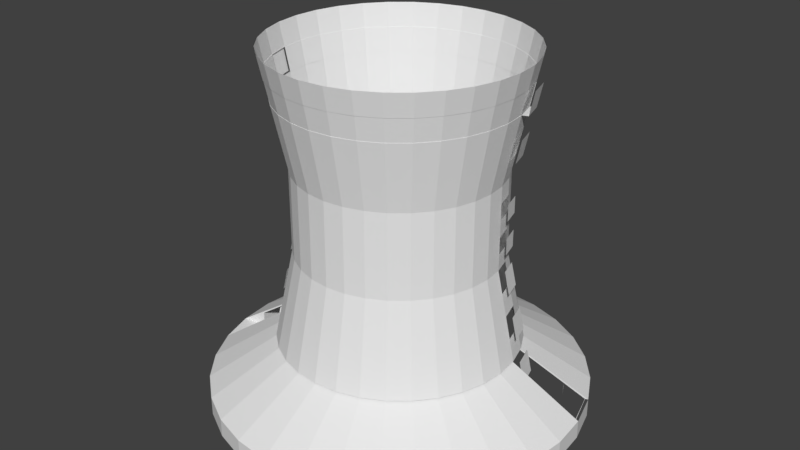 # Source: Reactor_9_skybox.blend  (saved by Blender 2.78.0; exported with 4.5.12 LTS)
import bpy
from mathutils import Matrix  # noqa: F401  (used for matrix-valued properties, if any)

bpy.ops.wm.read_factory_settings(use_empty=True)
scene = bpy.context.scene
scene.name = 'Scene'

# ---- collections
col_collection_1 = bpy.data.collections.new('Collection 1'); scene.collection.children.link(col_collection_1)

# ---- world
world_world = bpy.data.worlds.new('World'); scene.world = world_world
world_world.color = (0.05088, 0.05088, 0.05088)
world_world.use_sun_shadow = False
world_world.sun_shadow_jitter_overblur = 0.0
world_world.cycles.sampling_method = 'MANUAL'

# ---- meshes
me_cylinder = bpy.data.meshes.new('Cylinder')
me_cylinder.from_pydata([(-18.48, -7.654, 3.0), (-19.62, -3.902, 3.0), (3.902, 19.62, 53.0), (-1.514e-06, 20.0, 53.0), (7.654, 18.48, 53.0), (11.11, 16.63, 53.0), (14.14, 14.14, 53.0), (16.63, 11.11, 53.0), (18.48, 7.654, 53.0), (19.62, 3.902, 53.0), (20.0, -4.542e-06, 53.0), (19.62, -3.902, 53.0), (18.48, -7.654, 53.0), (16.63, -11.11, 53.0), (14.14, -14.14, 53.0), (11.11, -16.63, 53.0), (7.654, -18.48, 53.0), (3.902, -19.62, 53.0), (-8.031e-06, -20.0, 53.0), (-3.902, -19.62, 53.0), (-7.654, -18.48, 53.0), (-11.11, -16.63, 53.0), (-14.14, -14.14, 53.0), (-16.63, -11.11, 53.0), (-18.48, -7.654, 53.0), (-19.62, -3.902, 53.0), (-20.0, 1.326e-05, 53.0), (-19.62, 3.902, 53.0), (-18.48, 7.654, 53.0), (-16.63, 11.11, 53.0), (-14.14, 14.14, 53.0), (-11.11, 16.63, 53.0), (-7.654, 18.48, 53.0), (-3.902, 19.62, 53.0), (14.93, 6.185, 21.27), (14.93, 6.185, 34.73), (15.85, 3.153, 34.73), (15.85, 3.153, 21.27), (3.153, -15.85, 21.27), (3.153, -15.85, 34.73), (-6.256e-06, -16.16, 34.73), (-6.123e-06, -16.16, 21.27), (-16.16, 1.078e-05, 21.27), (-16.16, 1.078e-05, 34.73), (-15.85, 3.153, 34.73), (-15.85, 3.153, 21.27), (6.185, 14.93, 21.27), (6.185, 14.93, 34.73), (8.98, 13.44, 34.73), (8.98, 13.44, 21.27), (13.44, -8.98, 21.27), (13.44, -8.98, 34.73), (11.43, -11.43, 34.73), (11.43, -11.43, 21.27), (-11.43, -11.43, 21.27), (-11.43, -11.43, 34.73), (-13.44, -8.98, 34.73), (-13.44, -8.98, 21.27), (-8.98, 13.44, 21.27), (-8.98, 13.44, 34.73), (-6.185, 14.93, 34.73), (-6.185, 14.93, 21.27), (16.16, -3.608e-06, 34.73), (16.16, -3.608e-06, 21.27), (-3.153, -15.85, 34.73), (-3.153, -15.85, 21.27), (-14.93, 6.185, 34.73), (-14.93, 6.185, 21.27), (11.43, 11.43, 34.73), (11.43, 11.43, 21.27), (8.98, -13.44, 34.73), (8.98, -13.44, 21.27), (-14.93, -6.185, 34.73), (-14.93, -6.185, 21.27), (-3.153, 15.85, 34.73), (-3.153, 15.85, 21.27), (15.85, -3.153, 34.73), (15.85, -3.153, 21.27), (-6.185, -14.93, 34.73), (-6.185, -14.93, 21.27), (-13.44, 8.98, 34.73), (-13.44, 8.98, 21.27), (13.44, 8.98, 34.73), (13.44, 8.98, 21.27), (6.185, -14.93, 34.73), (6.185, -14.93, 21.27), (-15.85, -3.153, 34.73), (-15.85, -3.153, 21.27), (-8.56e-07, 16.16, 21.27), (-9.897e-07, 16.16, 34.73), (3.153, 15.85, 34.73), (3.153, 15.85, 21.27), (14.93, -6.185, 34.73), (14.93, -6.185, 21.27), (-8.98, -13.44, 34.73), (-8.98, -13.44, 21.27), (-11.43, 11.43, 34.73), (-11.43, 11.43, 21.27), (14.93, 6.185, 23.96), (14.93, 6.185, 26.65), (14.93, 6.185, 29.35), (14.93, 6.185, 32.04), (15.85, 3.153, 32.04), (15.85, 3.153, 29.35), (15.85, 3.153, 26.65), (15.85, 3.153, 23.96), (3.153, -15.85, 23.96), (3.153, -15.85, 26.65), (3.153, -15.85, 29.35), (3.153, -15.85, 32.04), (-6.23e-06, -16.16, 32.04), (-6.203e-06, -16.16, 29.35), (-6.176e-06, -16.16, 26.65), (-6.149e-06, -16.16, 23.96), (-16.16, 1.078e-05, 23.96), (-16.16, 1.078e-05, 26.65), (-16.16, 1.078e-05, 29.35), (-16.16, 1.078e-05, 32.04), (-15.85, 3.153, 32.04), (-15.85, 3.153, 29.35), (-15.85, 3.153, 26.65), (-15.85, 3.153, 23.96), (6.185, 14.93, 23.96), (6.185, 14.93, 26.65), (6.185, 14.93, 29.35), (6.185, 14.93, 32.04), (8.98, 13.44, 32.04), (8.98, 13.44, 29.35), (8.98, 13.44, 26.65), (8.98, 13.44, 23.96), (13.44, -8.98, 23.96), (13.44, -8.98, 26.65), (13.44, -8.98, 29.35), (13.44, -8.98, 32.04), (11.43, -11.43, 32.04), (11.43, -11.43, 29.35), (11.43, -11.43, 26.65), (11.43, -11.43, 23.96), (-11.43, -11.43, 23.96), (-11.43, -11.43, 26.65), (-11.43, -11.43, 29.35), (-11.43, -11.43, 32.04), (-13.44, -8.98, 32.04), (-13.44, -8.98, 29.35), (-13.44, -8.98, 26.65), (-13.44, -8.98, 23.96), (-8.98, 13.44, 23.96), (-8.98, 13.44, 26.65), (-8.98, 13.44, 29.35), (-8.98, 13.44, 32.04), (-6.185, 14.93, 32.04), (-6.185, 14.93, 29.35), (-6.185, 14.93, 26.65), (-6.185, 14.93, 23.96), (16.16, -3.608e-06, 32.04), (16.16, -3.608e-06, 29.35), (16.16, -3.608e-06, 26.65), (16.16, -3.608e-06, 23.96), (-3.153, -15.85, 32.04), (-3.153, -15.85, 29.35), (-3.153, -15.85, 26.65), (-3.153, -15.85, 23.96), (-14.93, 6.185, 32.04), (-14.93, 6.185, 29.35), (-14.93, 6.185, 26.65), (-14.93, 6.185, 23.96), (11.43, 11.43, 32.04), (11.43, 11.43, 29.35), (11.43, 11.43, 26.65), (11.43, 11.43, 23.96), (8.98, -13.44, 32.04), (8.98, -13.44, 29.35), (8.98, -13.44, 26.65), (8.98, -13.44, 23.96), (-14.93, -6.185, 32.04), (-14.93, -6.185, 29.35), (-14.93, -6.185, 26.65), (-14.93, -6.185, 23.96), (-3.153, 15.85, 32.04), (-3.153, 15.85, 29.35), (-3.153, 15.85, 26.65), (-3.153, 15.85, 23.96), (15.85, -3.153, 32.04), (15.85, -3.153, 29.35), (15.85, -3.153, 26.65), (15.85, -3.153, 23.96), (-6.185, -14.93, 32.04), (-6.185, -14.93, 29.35), (-6.185, -14.93, 26.65), (-6.185, -14.93, 23.96), (-13.44, 8.98, 32.04), (-13.44, 8.98, 29.35), (-13.44, 8.98, 26.65), (-13.44, 8.98, 23.96), (13.44, 8.98, 32.04), (13.44, 8.98, 29.35), (13.44, 8.98, 26.65), (13.44, 8.98, 23.96), (6.185, -14.93, 32.04), (6.185, -14.93, 29.35), (6.185, -14.93, 26.65), (6.185, -14.93, 23.96), (-15.85, -3.153, 32.04), (-15.85, -3.153, 29.35), (-15.85, -3.153, 26.65), (-15.85, -3.153, 23.96), (-8.827e-07, 16.16, 23.96), (-9.094e-07, 16.16, 26.65), (-9.362e-07, 16.16, 29.35), (-9.629e-07, 16.16, 32.04), (3.153, 15.85, 32.04), (3.153, 15.85, 29.35), (3.153, 15.85, 26.65), (3.153, 15.85, 23.96), (14.93, -6.185, 32.04), (14.93, -6.185, 29.35), (14.93, -6.185, 26.65), (14.93, -6.185, 23.96), (-8.98, -13.44, 32.04), (-8.98, -13.44, 29.35), (-8.98, -13.44, 26.65), (-8.98, -13.44, 23.96), (-11.43, 11.43, 32.04), (-11.43, 11.43, 29.35), (-11.43, 11.43, 26.65), (-11.43, 11.43, 23.96), (16.61, 3.303, 17.61), (17.36, 3.453, 13.96), (18.11, 3.602, 10.31), (18.86, 3.752, 6.653), (-6.405e-06, -16.93, 17.61), (-6.687e-06, -17.7, 13.96), (-6.97e-06, -18.47, 10.31), (-7.252e-06, -19.23, 6.653), (-16.61, 3.303, 17.61), (-17.36, 3.453, 13.96), (-18.11, 3.602, 10.31), (-18.86, 3.752, 6.653), (9.406, 14.08, 17.61), (9.832, 14.72, 13.96), (10.26, 15.35, 10.31), (10.69, 15.99, 6.653), (11.97, -11.97, 17.61), (12.51, -12.51, 13.96), (13.06, -13.06, 10.31), (13.6, -13.6, 6.653), (-14.08, -9.406, 17.61), (-14.72, -9.832, 13.96), (-15.35, -10.26, 10.31), (-15.99, -10.69, 6.653), (-6.479, 15.64, 17.61), (-6.773, 16.35, 13.96), (-7.066, 17.06, 10.31), (-7.36, 17.77, 6.653), (16.93, -3.794e-06, 17.61), (17.7, -3.981e-06, 13.96), (18.47, -4.168e-06, 10.31), (19.23, -4.355e-06, 6.653), (-3.303, -16.61, 17.61), (-3.453, -17.36, 13.96), (-3.602, -18.11, 10.31), (-3.752, -18.86, 6.653), (-15.64, 6.479, 17.61), (-16.35, 6.773, 13.96), (-17.06, 7.066, 10.31), (-17.77, 7.36, 6.653), (11.97, 11.97, 17.61), (12.51, 12.51, 13.96), (13.06, 13.06, 10.31), (13.6, 13.6, 6.653), (9.406, -14.08, 17.61), (9.832, -14.72, 13.96), (10.26, -15.35, 10.31), (10.69, -15.99, 6.653), (-15.64, -6.479, 17.61), (-16.35, -6.773, 13.96), (-17.06, -7.066, 10.31), (-17.77, -7.36, 6.653), (-3.303, 16.61, 17.61), (-3.453, 17.36, 13.96), (-3.602, 18.11, 10.31), (-3.752, 18.86, 6.653), (16.61, -3.303, 17.61), (17.36, -3.453, 13.96), (18.11, -3.602, 10.31), (18.86, -3.752, 6.653), (-6.479, -15.64, 17.61), (-6.773, -16.35, 13.96), (-7.066, -17.06, 10.31), (-7.36, -17.77, 6.653), (-14.08, 9.406, 17.61), (-14.72, 9.832, 13.96), (-15.35, 10.26, 10.31), (-15.99, 10.69, 6.653), (14.08, 9.406, 17.61), (14.72, 9.832, 13.96), (15.35, 10.26, 10.31), (15.99, 10.69, 6.653), (6.479, -15.64, 17.61), (6.773, -16.35, 13.96), (7.066, -17.06, 10.31), (7.36, -17.77, 6.653), (-16.61, -3.303, 17.61), (-17.36, -3.453, 13.96), (-18.11, -3.602, 10.31), (-18.86, -3.752, 6.653), (3.303, 16.61, 17.61), (3.453, 17.36, 13.96), (3.602, 18.11, 10.31), (3.752, 18.86, 6.653), (15.64, -6.479, 17.61), (16.35, -6.773, 13.96), (17.06, -7.066, 10.31), (17.77, -7.36, 6.653), (-9.406, -14.08, 17.61), (-9.832, -14.72, 13.96), (-10.26, -15.35, 10.31), (-10.69, -15.99, 6.653), (-11.97, 11.97, 17.61), (-12.51, 12.51, 13.96), (-13.06, 13.06, 10.31), (-13.6, 13.6, 6.653), (17.77, 7.36, 6.653), (17.06, 7.066, 10.31), (16.35, 6.773, 13.96), (15.64, 6.479, 17.61), (3.752, -18.86, 6.653), (3.602, -18.11, 10.31), (3.453, -17.36, 13.96), (3.303, -16.61, 17.61), (-19.23, 1.276e-05, 6.653), (-18.47, 1.227e-05, 10.31), (-17.7, 1.177e-05, 13.96), (-16.93, 1.128e-05, 17.61), (7.36, 17.77, 6.653), (7.066, 17.06, 10.31), (6.773, 16.35, 13.96), (6.479, 15.64, 17.61), (15.99, -10.69, 6.653), (15.35, -10.26, 10.31), (14.72, -9.832, 13.96), (14.08, -9.406, 17.61), (-13.6, -13.6, 6.653), (-13.06, -13.06, 10.31), (-12.51, -12.51, 13.96), (-11.97, -11.97, 17.61), (-10.69, 15.99, 6.653), (-10.26, 15.35, 10.31), (-9.832, 14.72, 13.96), (-9.406, 14.08, 17.61), (-9.852e-07, 19.23, 6.653), (-9.529e-07, 18.47, 10.31), (-9.206e-07, 17.7, 13.96), (-8.883e-07, 16.93, 17.61), (15.64, 6.479, 38.39), (16.35, 6.773, 42.04), (17.06, 7.066, 45.69), (17.77, 7.36, 49.35), (3.303, -16.61, 38.39), (3.453, -17.36, 42.04), (3.602, -18.11, 45.69), (3.752, -18.86, 49.35), (-16.93, 1.128e-05, 38.39), (-17.7, 1.177e-05, 42.04), (-18.47, 1.227e-05, 45.69), (-19.23, 1.276e-05, 49.35), (6.479, 15.64, 38.39), (6.773, 16.35, 42.04), (7.066, 17.06, 45.69), (7.36, 17.77, 49.35), (14.08, -9.406, 38.39), (14.72, -9.832, 42.04), (15.35, -10.26, 45.69), (15.99, -10.69, 49.35), (-11.97, -11.97, 38.39), (-12.51, -12.51, 42.04), (-13.06, -13.06, 45.69), (-13.6, -13.6, 49.35), (-9.406, 14.08, 38.39), (-9.832, 14.72, 42.04), (-10.26, 15.35, 45.69), (-10.69, 15.99, 49.35), (-1.095e-06, 16.93, 38.39), (-1.199e-06, 17.7, 42.04), (-1.304e-06, 18.47, 45.69), (-1.409e-06, 19.23, 49.35), (18.86, 3.752, 49.35), (18.11, 3.602, 45.69), (17.36, 3.453, 42.04), (16.61, 3.303, 38.39), (-7.676e-06, -19.23, 49.35), (-7.321e-06, -18.47, 45.69), (-6.966e-06, -17.7, 42.04), (-6.611e-06, -16.93, 38.39), (-18.86, 3.752, 49.35), (-18.11, 3.602, 45.69), (-17.36, 3.453, 42.04), (-16.61, 3.303, 38.39), (10.69, 15.99, 49.35), (10.26, 15.35, 45.69), (9.832, 14.72, 42.04), (9.406, 14.08, 38.39), (13.6, -13.6, 49.35), (13.06, -13.06, 45.69), (12.51, -12.51, 42.04), (11.97, -11.97, 38.39), (-15.99, -10.69, 49.35), (-15.35, -10.26, 45.69), (-14.72, -9.832, 42.04), (-14.08, -9.406, 38.39), (-7.36, 17.77, 49.35), (-7.066, 17.06, 45.69), (-6.773, 16.35, 42.04), (-6.479, 15.64, 38.39), (19.23, -4.355e-06, 49.35), (18.47, -4.168e-06, 45.69), (17.7, -3.981e-06, 42.04), (16.93, -3.794e-06, 38.39), (-3.752, -18.86, 49.35), (-3.602, -18.11, 45.69), (-3.453, -17.36, 42.04), (-3.303, -16.61, 38.39), (-17.77, 7.36, 49.35), (-17.06, 7.066, 45.69), (-16.35, 6.773, 42.04), (-15.64, 6.479, 38.39), (13.6, 13.6, 49.35), (13.06, 13.06, 45.69), (12.51, 12.51, 42.04), (11.97, 11.97, 38.39), (10.69, -15.99, 49.35), (10.26, -15.35, 45.69), (9.832, -14.72, 42.04), (9.406, -14.08, 38.39), (-17.77, -7.36, 49.35), (-17.06, -7.066, 45.69), (-16.35, -6.773, 42.04), (-15.64, -6.479, 38.39), (-3.752, 18.86, 49.35), (-3.602, 18.11, 45.69), (-3.453, 17.36, 42.04), (-3.303, 16.61, 38.39), (18.86, -3.752, 49.35), (18.11, -3.602, 45.69), (17.36, -3.453, 42.04), (16.61, -3.303, 38.39), (-7.36, -17.77, 49.35), (-7.066, -17.06, 45.69), (-6.773, -16.35, 42.04), (-6.479, -15.64, 38.39), (-15.99, 10.69, 49.35), (-15.35, 10.26, 45.69), (-14.72, 9.832, 42.04), (-14.08, 9.406, 38.39), (15.99, 10.69, 49.35), (15.35, 10.26, 45.69), (14.72, 9.832, 42.04), (14.08, 9.406, 38.39), (7.36, -17.77, 49.35), (7.066, -17.06, 45.69), (6.773, -16.35, 42.04), (6.479, -15.64, 38.39), (-18.86, -3.752, 49.35), (-18.11, -3.602, 45.69), (-17.36, -3.453, 42.04), (-16.61, -3.303, 38.39), (3.752, 18.86, 49.35), (3.602, 18.11, 45.69), (3.453, 17.36, 42.04), (3.303, 16.61, 38.39), (17.77, -7.36, 49.35), (17.06, -7.066, 45.69), (16.35, -6.773, 42.04), (15.64, -6.479, 38.39), (-10.69, -15.99, 49.35), (-10.26, -15.35, 45.69), (-9.832, -14.72, 42.04), (-9.406, -14.08, 38.39), (-13.6, 13.6, 49.35), (-13.06, 13.06, 45.69), (-12.51, 12.51, 42.04), (-11.97, 11.97, 38.39), (20.57, 4.192, 3.03), (19.43, 7.944, 3.03), (19.82, 4.042, 6.683), (16.6, 6.769, 17.64), (15.89, 6.475, 21.3), (16.81, 3.443, 21.3), (15.89, 6.475, 23.99), (15.89, 6.475, 26.68), (15.89, 6.475, 29.38), (15.89, 6.475, 32.07), (16.81, 3.443, 32.07), (16.81, 3.443, 29.38), (16.81, 3.443, 26.68), (16.81, 3.443, 23.99), (17.56, 3.593, 17.64), (18.31, 3.743, 13.99), (19.07, 3.893, 10.34), (18.73, 7.65, 6.683), (18.02, 7.356, 10.34), (17.31, 7.063, 13.99), (16.6, 6.769, 38.42), (17.31, 7.063, 42.07), (18.02, 7.356, 45.72), (18.73, 7.65, 49.38), (19.82, 4.042, 49.38), (19.07, 3.893, 45.72), (18.31, 3.743, 42.07), (17.56, 3.593, 38.42), (17.03, 7.052, 45.7), (17.73, 7.345, 49.34), (3.595, -18.07, 45.7), (3.745, -18.83, 49.34), (-18.43, 1.225e-05, 45.7), (-19.19, 1.275e-05, 49.34), (7.052, 17.03, 45.7), (7.345, 17.73, 49.34), (15.32, -10.24, 45.7), (15.96, -10.66, 49.34), (-13.03, -13.03, 45.7), (-13.57, -13.57, 49.34), (-10.24, 15.32, 45.7), (-10.66, 15.96, 49.34), (-1.292e-06, 18.43, 45.7), (-1.397e-06, 19.19, 49.34), (18.83, 3.745, 49.34), (18.07, 3.595, 45.7), (-7.651e-06, -19.19, 49.34), (-7.297e-06, -18.43, 45.7), (-18.83, 3.745, 49.34), (-18.07, 3.595, 45.7), (10.66, 15.96, 49.34), (10.24, 15.32, 45.7), (13.57, -13.57, 49.34), (13.03, -13.03, 45.7), (-15.96, -10.66, 49.34), (-15.32, -10.24, 45.7), (-7.345, 17.73, 49.34), (-7.052, 17.03, 45.7), (19.19, -4.338e-06, 49.34), (18.43, -4.152e-06, 45.7), (-3.745, -18.83, 49.34), (-3.595, -18.07, 45.7), (-17.73, 7.345, 49.34), (-17.03, 7.052, 45.7), (13.57, 13.57, 49.34), (13.03, 13.03, 45.7), (10.66, -15.96, 49.34), (10.24, -15.32, 45.7), (-17.73, -7.345, 49.34), (-17.03, -7.052, 45.7), (-3.745, 18.83, 49.34), (-3.595, 18.07, 45.7), (18.83, -3.745, 49.34), (18.07, -3.595, 45.7), (-7.345, -17.73, 49.34), (-7.052, -17.03, 45.7), (-15.96, 10.66, 49.34), (-15.32, 10.24, 45.7), (15.96, 10.66, 49.34), (15.32, 10.24, 45.7), (7.345, -17.73, 49.34), (7.052, -17.03, 45.7), (-18.83, -3.745, 49.34), (-18.07, -3.595, 45.7), (3.745, 18.83, 49.34), (3.595, 18.07, 45.7), (17.73, -7.345, 49.34), (17.03, -7.052, 45.7), (-10.66, -15.96, 49.34), (-10.24, -15.32, 45.7), (-13.57, 13.57, 49.34), (-13.03, 13.03, 45.7), (-1.06e-06, 29.5, -0.5), (5.755, 28.93, -0.5), (-1.15e-06, 30.0, -3.5), (-1.15e-06, 30.0, -0.5), (5.853, 29.42, -3.5), (5.853, 29.42, -0.5), (11.48, 27.72, -3.5), (11.48, 27.72, -0.5), (16.67, 24.94, -3.5), (16.67, 24.94, -0.5), (21.21, 21.21, -3.5), (21.21, 21.21, -0.5), (24.94, 16.67, -3.5), (24.94, 16.67, -0.5), (27.72, 11.48, -3.5), (27.72, 11.48, -0.5), (29.42, 5.853, -3.5), (29.42, 5.853, -0.5), (30.0, -7.439e-06, -3.5), (30.0, -7.439e-06, -0.5), (29.42, -5.853, -3.5), (29.42, -5.853, -0.5), (27.72, -11.48, -3.5), (27.72, -11.48, -0.5), (24.94, -16.67, -3.5), (24.94, -16.67, -0.5), (21.21, -21.21, -3.5), (21.21, -21.21, -0.5), (16.67, -24.94, -3.5), (16.67, -24.94, -0.5), (11.48, -27.72, -3.5), (11.48, -27.72, -0.5), (5.853, -29.42, -3.5), (5.853, -29.42, -0.5), (-1.093e-05, -30.0, -3.5), (-1.093e-05, -30.0, -0.5), (-5.853, -29.42, -3.5), (-5.853, -29.42, -0.5), (-11.48, -27.72, -3.5), (-11.48, -27.72, -0.5), (-16.67, -24.94, -3.5), (-16.67, -24.94, -0.5), (-21.21, -21.21, -3.5), (-21.21, -21.21, -0.5), (-24.94, -16.67, -3.5), (-24.94, -16.67, -0.5), (-27.72, -11.48, -3.5), (-27.72, -11.48, -0.5), (-29.42, -5.853, -3.5), (-29.42, -5.853, -0.5), (-30.0, 1.926e-05, -3.5), (-30.0, 1.926e-05, -0.5), (-29.42, 5.853, -3.5), (-29.42, 5.853, -0.5), (-27.72, 11.48, -3.5), (-27.72, 11.48, -0.5), (-24.94, 16.67, -3.5), (-24.94, 16.67, -0.5), (-21.21, 21.21, -3.5), (-21.21, 21.21, -0.5), (-16.67, 24.94, -3.5), (-16.67, 24.94, -0.5), (-11.48, 27.72, -3.5), (-11.48, 27.72, -0.5), (-5.853, 29.42, -3.5), (-5.853, 29.42, -0.5), (11.29, 27.25, -0.5), (16.39, 24.53, -0.5), (20.86, 20.86, -0.5), (24.53, 16.39, -0.5), (27.25, 11.29, -0.5), (28.93, 5.755, -0.5), (29.5, -7.334e-06, -0.5), (28.93, -5.755, -0.5), (27.25, -11.29, -0.5), (24.53, -16.39, -0.5), (20.86, -20.86, -0.5), (16.39, -24.53, -0.5), (11.29, -27.25, -0.5), (5.755, -28.93, -0.5), (-1.067e-05, -29.5, -0.5), (-5.755, -28.93, -0.5), (-11.29, -27.25, -0.5), (-16.39, -24.53, -0.5), (-20.86, -20.86, -0.5), (-24.53, -16.39, -0.5), (-27.25, -11.29, -0.5), (-28.93, -5.755, -0.5), (-29.5, 1.892e-05, -0.5), (-28.93, 5.755, -0.5), (-27.25, 11.29, -0.5), (-24.53, 16.39, -0.5), (-20.86, 20.86, -0.5), (-16.39, 24.53, -0.5), (-11.29, 27.25, -0.5), (-5.755, 28.93, -0.5), (15.67, 10.47, 6.5), (15.94, 10.65, 6.5), (10.47, -15.67, 6.5), (10.65, -15.94, 6.5), (-2.145e-07, 18.84, 6.5), (-3.676, 18.48, 6.5), (-7.211, 17.41, 6.5), (3.739, 18.8, 6.5), (-2.718e-07, 19.17, 6.5), (-15.67, -10.47, 6.5), (-15.94, -10.65, 6.5), (-10.47, 15.67, 6.5), (7.334, 17.71, 6.5), (-10.65, 15.94, 6.5), (-13.32, 13.32, 6.5), (10.65, 15.94, 6.5), (-15.67, 10.47, 6.5), (13.55, 13.55, 6.5), (7.211, 17.41, 6.5), (-17.41, 7.211, 6.5), (3.676, 18.48, 6.5), (-18.48, 3.676, 6.5), (17.71, 7.334, 6.5), (17.41, -7.211, 6.5), (17.71, -7.334, 6.5), (-18.84, 1.221e-05, 6.5), (-7.211, -17.41, 6.5), (-7.334, -17.71, 6.5), (-18.48, -3.676, 6.5), (19.17, -4.626e-06, 6.5), (18.8, 3.739, 6.5), (-17.71, 7.334, 6.5), (18.8, -3.739, 6.5), (18.48, 3.676, 6.5), (-17.41, -7.211, 6.5), (17.41, 7.211, 6.5), (-13.32, -13.32, 6.5), (15.94, -10.65, 6.5), (3.676, -18.48, 6.5), (3.739, -18.8, 6.5), (-10.47, -15.67, 6.5), (13.55, -13.55, 6.5), (7.334, -17.71, 6.5), (7.211, -17.41, 6.5), (-18.8, -3.739, 6.5), (-3.676, -18.48, 6.5), (-17.71, -7.334, 6.5), (-6.355e-06, -18.84, 6.5), (-3.739, 18.8, 6.5), (-6.517e-06, -19.17, 6.5), (-7.334, 17.71, 6.5), (-3.739, -18.8, 6.5), (13.32, 13.32, 6.5), (10.47, 15.67, 6.5), (13.32, -13.32, 6.5), (-10.65, -15.94, 6.5), (15.67, -10.47, 6.5), (-13.55, -13.55, 6.5), (18.48, -3.676, 6.5), (18.84, -4.559e-06, 6.5), (-13.55, 13.55, 6.5), (-19.17, 1.243e-05, 6.5), (-15.94, 10.65, 6.5), (-18.8, 3.739, 6.5), (-7.529e-07, 26.55, -0.5), (-5.179, 26.04, -0.5), (-10.16, 24.53, -0.5), (-14.75, 22.07, -0.5), (-18.77, 18.77, -0.5), (-22.07, 14.75, -0.5), (-24.53, 10.16, -0.5), (-26.04, 5.179, -0.5), (-26.55, 1.698e-05, -0.5), (-26.04, -5.179, -0.5), (-27.25, -11.29, -0.5), (-22.07, -14.75, -0.5), (-18.77, -18.77, -0.5), (-14.75, -22.07, -0.5), (-10.16, -24.53, -0.5), (-5.179, -26.04, -0.5), (-9.403e-06, -26.55, -0.5), (5.179, -26.04, -0.5), (10.16, -24.53, -0.5), (14.75, -22.07, -0.5), (18.77, -18.77, -0.5), (22.07, -14.75, -0.5), (24.53, -10.16, -0.5), (26.04, -5.179, -0.5), (26.55, -6.654e-06, -0.5), (29.01, 5.767, -0.5), (27.28, 11.29, -0.5), (22.07, 14.75, -0.5), (18.77, 18.77, -0.5), (14.75, 22.07, -0.5), (10.16, 24.53, -0.5), (5.179, 26.04, -0.5), (-7.201e-07, 26.06, -0.5), (-5.084, 25.56, -0.5), (-9.972, 24.07, -0.5), (-14.48, 21.67, -0.5), (-18.43, 18.43, -0.5), (-21.67, 14.48, -0.5), (-24.07, 9.972, -0.5), (-25.56, 5.084, -0.5), (-26.06, 1.665e-05, -0.5), (-25.56, -5.084, -0.5), (-24.07, -9.972, -0.5), (-21.67, -14.48, -0.5), (-18.43, -18.43, -0.5), (-14.48, -21.67, -0.5), (-9.972, -24.07, -0.5), (-5.084, -25.56, -0.5), (-9.211e-06, -26.06, -0.5), (5.084, -25.56, -0.5), (9.972, -24.07, -0.5), (14.48, -21.67, -0.5), (18.43, -18.43, -0.5), (21.67, -14.48, -0.5), (24.07, -9.972, -0.5), (25.56, -5.084, -0.5), (26.06, -6.546e-06, -0.5), (25.56, 5.084, -0.5), (24.07, 9.972, -0.5), (21.67, 14.48, -0.5), (18.43, 18.43, -0.5), (14.48, 21.67, -0.5), (9.972, 24.07, -0.5), (5.084, 25.56, -0.5), (-7.726e-07, 26.55, 1.527), (-5.179, 26.04, 1.527), (-10.16, 24.53, 1.527), (-14.75, 22.07, 1.527), (-18.77, 18.77, 1.527), (-22.07, 14.75, 1.527), (-24.53, 10.16, 1.527), (-26.04, 5.179, 1.527), (-26.55, 1.688e-05, 1.527), (-26.04, -5.179, 1.527), (-24.53, -10.16, 1.527), (-22.07, -14.75, 1.527), (-18.77, -18.77, 1.527), (-14.75, -22.07, 1.527), (-10.16, -24.53, 1.527), (-5.179, -26.04, 1.527), (-9.423e-06, -26.55, 1.527), (5.179, -26.04, 1.527), (10.16, -24.53, 1.527), (14.75, -22.07, 1.527), (18.77, -18.77, 1.527), (22.07, -14.75, 1.527), (24.53, -10.16, 1.527), (26.04, -5.179, 1.527), (26.55, -6.745e-06, 1.527), (26.04, 5.179, 1.527), (24.53, 10.16, 1.527), (22.07, 14.75, 1.527), (18.77, 18.77, 1.527), (14.75, 22.07, 1.527), (10.16, 24.53, 1.527), (5.179, 26.04, 1.527), (-7.201e-07, 26.06, 1.864), (-5.084, 25.56, 1.864), (-9.972, 24.07, 1.864), (-14.48, 21.67, 1.864), (-18.43, 18.43, 1.864), (-21.67, 14.48, 1.864), (-24.07, 9.972, 1.864), (-25.56, 5.084, 1.864), (-26.06, 1.665e-05, 1.864), (-25.56, -5.084, 1.864), (-24.07, -9.972, 1.864), (-21.67, -14.48, 1.864), (-18.43, -18.43, 1.864), (-14.48, -21.67, 1.864), (-9.972, -24.07, 1.864), (-5.084, -25.56, 1.864), (-9.211e-06, -26.06, 1.864), (5.084, -25.56, 1.864), (9.972, -24.07, 1.864), (14.48, -21.67, 1.864), (18.43, -18.43, 1.864), (21.67, -14.48, 1.864), (24.07, -9.972, 1.864), (25.56, -5.084, 1.864), (26.06, -6.546e-06, 1.864), (25.56, 5.084, 1.864), (24.07, 9.972, 1.864), (21.67, 14.48, 1.864), (18.43, 18.43, 1.864), (14.48, 21.67, 1.864), (9.972, 24.07, 1.864), (5.084, 25.56, 1.864), (-28.96, -5.467, -0.5), (-18.5, -3.493, 6.5), (-26.06, -4.92, -0.5), (-25.58, -4.829, -0.5), (-26.06, -4.92, 1.527), (-25.58, -4.829, 1.864), (-26.06, -4.92, -0.5), (-26.04, -5.179, -0.5), (-26.04, -5.179, 1.527), (-26.06, -4.92, 1.527), (-5.131, 25.8, 1.6), (-8.865e-07, 26.75, 1.6), (24.71, 10.24, 1.6), (-24.71, 10.24, 1.6), (-26.24, 5.219, 1.6), (22.24, 14.86, 1.6), (18.91, 18.91, 1.6), (21.87, 14.61, 1.6), (24.3, 10.07, 1.6), (-24.3, 10.07, 1.6), (-21.87, 14.61, 1.6), (-5.219, 26.24, 1.6), (-10.24, 24.71, 1.6), (-8.064e-07, 26.3, 1.6), (5.131, 25.8, 1.6), (-25.8, 5.131, 1.6), (18.6, 18.6, 1.6), (-10.07, 24.3, 1.6), (-22.24, 14.86, 1.6), (5.219, 26.24, 1.6), (-26.3, 1.691e-05, 1.6), (14.61, 21.87, 1.6), (-18.91, 18.91, 1.6), (-14.61, 21.87, 1.6), (10.24, 24.71, 1.6), (-25.8, -5.131, 1.6), (10.07, 24.3, 1.6), (-14.86, 22.24, 1.6), (-18.6, 18.6, 1.6), (-26.24, -5.219, 1.6), (14.86, 22.24, 1.6), (-26.75, 1.722e-05, 1.6), (-25.82, -4.875, 1.6), (-29.45, -5.56, -3.5), (-29.45, -5.56, -0.5), (-18.82, -3.552, 6.5), (-26.26, -4.958, 1.6), (-27.81, -5.354, -2.241), (-27.79, -5.642, -2.241), (-25.78, -5.126, -0.6106), (-25.8, -4.869, -0.6106), (-20.57, -4.192, 3.03), (-19.43, -7.944, 3.03), (-18.73, -7.65, 6.683), (-19.82, -4.042, 6.683), (-15.89, -6.475, 21.3), (-16.81, -3.443, 21.3), (-15.89, -6.475, 34.76), (-16.81, -3.443, 34.76), (-15.89, -6.475, 32.07), (-15.89, -6.475, 26.68), (-15.89, -6.475, 23.99), (-16.81, -3.443, 32.07), (-16.81, -3.443, 26.68), (-16.81, -3.443, 23.99), (-16.6, -6.769, 17.64), (-17.31, -7.063, 13.99), (-18.02, -7.356, 10.34), (-17.56, -3.593, 17.64), (-18.31, -3.743, 13.99), (-19.07, -3.893, 10.34), (-17.31, -7.063, 42.07), (-16.6, -6.769, 38.42), (-18.31, -3.743, 42.07), (-17.56, -3.593, 38.42), (-17.94, -7.327, 49.3), (-17.27, -7.046, 45.8), (-18.99, -3.877, 49.3), (-18.27, -3.734, 45.8)], [], [(386, 357, 8, 9), (646, 645, 759, 758), (390, 361, 17, 18), (394, 365, 26, 27), (398, 369, 4, 5), (402, 373, 13, 14), (406, 377, 22, 23), (410, 381, 31, 32), (414, 386, 9, 10), (418, 390, 18, 19), (422, 394, 27, 28), (426, 398, 5, 6), (430, 402, 14, 15), (434, 406, 23, 24), (438, 410, 32, 33), (442, 414, 10, 11), (446, 418, 19, 20), (450, 422, 28, 29), (454, 426, 6, 7), (458, 430, 15, 16), (462, 434, 24, 25), (466, 385, 3, 2), (385, 438, 33, 3), (470, 442, 11, 12), (474, 446, 20, 21), (478, 450, 29, 30), (357, 454, 7, 8), (361, 458, 16, 17), (365, 462, 25, 26), (369, 466, 2, 4), (373, 470, 12, 13), (377, 474, 21, 22), (381, 478, 30, 31), (349, 318, 97, 58), (149, 222, 96, 59), (345, 314, 95, 54), (141, 218, 94, 55), (341, 310, 93, 50), (133, 214, 92, 51), (337, 306, 91, 46), (125, 210, 90, 47), (333, 302, 87, 42), (117, 202, 86, 43), (329, 298, 85, 38), (109, 198, 84, 39), (325, 294, 83, 34), (101, 194, 82, 35), (318, 290, 81, 97), (222, 190, 80, 96), (314, 286, 79, 95), (218, 186, 78, 94), (310, 282, 77, 93), (214, 182, 76, 92), (353, 278, 75, 88), (209, 178, 74, 89), (306, 353, 88, 91), (210, 209, 89, 90), (298, 270, 71, 85), (198, 170, 70, 84), (294, 266, 69, 83), (194, 166, 68, 82), (290, 262, 67, 81), (190, 162, 66, 80), (286, 258, 65, 79), (186, 158, 64, 78), (282, 254, 63, 77), (182, 154, 62, 76), (278, 250, 61, 75), (178, 150, 60, 74), (274, 246, 57, 73), (174, 142, 56, 72), (270, 242, 53, 71), (170, 134, 52, 70), (266, 238, 49, 69), (166, 126, 48, 68), (262, 234, 45, 67), (162, 118, 44, 66), (258, 230, 41, 65), (158, 110, 40, 64), (254, 226, 37, 63), (154, 102, 36, 62), (250, 349, 58, 61), (150, 149, 59, 60), (246, 345, 54, 57), (142, 141, 55, 56), (242, 341, 50, 53), (134, 133, 51, 52), (238, 337, 46, 49), (126, 125, 47, 48), (234, 333, 42, 45), (118, 117, 43, 44), (230, 329, 38, 41), (110, 109, 39, 40), (102, 101, 35, 36), (37, 34, 98, 105), (104, 99, 100, 103), (41, 38, 106, 113), (113, 106, 107, 112), (112, 107, 108, 111), (111, 108, 109, 110), (45, 42, 114, 121), (121, 114, 115, 120), (120, 115, 116, 119), (119, 116, 117, 118), (49, 46, 122, 129), (129, 122, 123, 128), (128, 123, 124, 127), (127, 124, 125, 126), (53, 50, 130, 137), (137, 130, 131, 136), (136, 131, 132, 135), (135, 132, 133, 134), (57, 54, 138, 145), (145, 138, 139, 144), (144, 139, 140, 143), (143, 140, 141, 142), (61, 58, 146, 153), (153, 146, 147, 152), (152, 147, 148, 151), (151, 148, 149, 150), (63, 37, 105, 157), (157, 105, 104, 156), (156, 104, 103, 155), (155, 103, 102, 154), (65, 41, 113, 161), (161, 113, 112, 160), (160, 112, 111, 159), (159, 111, 110, 158), (67, 45, 121, 165), (165, 121, 120, 164), (164, 120, 119, 163), (163, 119, 118, 162), (69, 49, 129, 169), (169, 129, 128, 168), (168, 128, 127, 167), (167, 127, 126, 166), (71, 53, 137, 173), (173, 137, 136, 172), (172, 136, 135, 171), (171, 135, 134, 170), (73, 57, 145, 177), (177, 145, 144, 176), (176, 144, 143, 175), (175, 143, 142, 174), (75, 61, 153, 181), (181, 153, 152, 180), (180, 152, 151, 179), (179, 151, 150, 178), (77, 63, 157, 185), (185, 157, 156, 184), (184, 156, 155, 183), (183, 155, 154, 182), (79, 65, 161, 189), (189, 161, 160, 188), (188, 160, 159, 187), (187, 159, 158, 186), (81, 67, 165, 193), (193, 165, 164, 192), (192, 164, 163, 191), (191, 163, 162, 190), (83, 69, 169, 197), (197, 169, 168, 196), (196, 168, 167, 195), (195, 167, 166, 194), (85, 71, 173, 201), (201, 173, 172, 200), (200, 172, 171, 199), (199, 171, 170, 198), (87, 73, 177, 205), (204, 176, 175, 203), (203, 175, 174, 202), (91, 88, 206, 213), (213, 206, 207, 212), (212, 207, 208, 211), (211, 208, 209, 210), (88, 75, 181, 206), (206, 181, 180, 207), (207, 180, 179, 208), (208, 179, 178, 209), (93, 77, 185, 217), (217, 185, 184, 216), (216, 184, 183, 215), (215, 183, 182, 214), (95, 79, 189, 221), (221, 189, 188, 220), (220, 188, 187, 219), (219, 187, 186, 218), (97, 81, 193, 225), (225, 193, 192, 224), (224, 192, 191, 223), (223, 191, 190, 222), (34, 83, 197, 98), (98, 197, 196, 99), (99, 196, 195, 100), (100, 195, 194, 101), (38, 85, 201, 106), (106, 201, 200, 107), (107, 200, 199, 108), (108, 199, 198, 109), (42, 87, 205, 114), (114, 205, 204, 115), (115, 204, 203, 116), (116, 203, 202, 117), (46, 91, 213, 122), (122, 213, 212, 123), (123, 212, 211, 124), (124, 211, 210, 125), (50, 93, 217, 130), (130, 217, 216, 131), (131, 216, 215, 132), (132, 215, 214, 133), (54, 95, 221, 138), (138, 221, 220, 139), (139, 220, 219, 140), (140, 219, 218, 141), (58, 97, 225, 146), (146, 225, 224, 147), (147, 224, 223, 148), (148, 223, 222, 149), (229, 322, 323, 228), (227, 324, 325, 226), (233, 326, 327, 232), (232, 327, 328, 231), (231, 328, 329, 230), (237, 330, 331, 236), (236, 331, 332, 235), (235, 332, 333, 234), (241, 334, 335, 240), (240, 335, 336, 239), (239, 336, 337, 238), (245, 338, 339, 244), (244, 339, 340, 243), (243, 340, 341, 242), (249, 342, 343, 248), (248, 343, 344, 247), (247, 344, 345, 246), (253, 346, 347, 252), (252, 347, 348, 251), (251, 348, 349, 250), (257, 229, 228, 256), (256, 228, 227, 255), (255, 227, 226, 254), (261, 233, 232, 260), (260, 232, 231, 259), (259, 231, 230, 258), (265, 237, 236, 264), (264, 236, 235, 263), (263, 235, 234, 262), (269, 241, 240, 268), (268, 240, 239, 267), (267, 239, 238, 266), (273, 245, 244, 272), (272, 244, 243, 271), (271, 243, 242, 270), (277, 249, 248, 276), (276, 248, 247, 275), (275, 247, 246, 274), (281, 253, 252, 280), (280, 252, 251, 279), (279, 251, 250, 278), (285, 257, 256, 284), (284, 256, 255, 283), (283, 255, 254, 282), (289, 261, 260, 288), (288, 260, 259, 287), (287, 259, 258, 286), (293, 265, 264, 292), (292, 264, 263, 291), (291, 263, 262, 290), (297, 269, 268, 296), (296, 268, 267, 295), (295, 267, 266, 294), (301, 273, 272, 300), (300, 272, 271, 299), (299, 271, 270, 298), (305, 277, 276, 304), (303, 275, 274, 302), (309, 350, 351, 308), (308, 351, 352, 307), (307, 352, 353, 306), (350, 281, 280, 351), (351, 280, 279, 352), (352, 279, 278, 353), (313, 285, 284, 312), (312, 284, 283, 311), (311, 283, 282, 310), (317, 289, 288, 316), (316, 288, 287, 315), (315, 287, 286, 314), (321, 293, 292, 320), (320, 292, 291, 319), (319, 291, 290, 318), (322, 297, 296, 323), (323, 296, 295, 324), (324, 295, 294, 325), (326, 301, 300, 327), (327, 300, 299, 328), (328, 299, 298, 329), (330, 305, 304, 331), (331, 304, 303, 332), (332, 303, 302, 333), (334, 309, 308, 335), (335, 308, 307, 336), (336, 307, 306, 337), (338, 313, 312, 339), (339, 312, 311, 340), (340, 311, 310, 341), (342, 317, 316, 343), (343, 316, 315, 344), (344, 315, 314, 345), (346, 321, 320, 347), (347, 320, 319, 348), (348, 319, 318, 349), (59, 96, 481, 378), (378, 481, 480, 379), (379, 480, 479, 380), (475, 447, 557, 571), (55, 94, 477, 374), (374, 477, 476, 375), (375, 476, 475, 376), (427, 399, 533, 547), (51, 92, 473, 370), (370, 473, 472, 371), (371, 472, 471, 372), (474, 377, 521, 570), (47, 90, 469, 366), (366, 469, 468, 367), (367, 468, 467, 368), (426, 454, 560, 546), (43, 86, 465, 362), (362, 465, 464, 363), (363, 464, 463, 364), (373, 402, 534, 519), (39, 84, 461, 358), (358, 461, 460, 359), (359, 460, 459, 360), (376, 475, 571, 520), (35, 82, 457, 354), (354, 457, 456, 355), (355, 456, 455, 356), (357, 356, 510, 511), (96, 80, 453, 481), (481, 453, 452, 480), (480, 452, 451, 479), (455, 427, 547, 561), (94, 78, 449, 477), (477, 449, 448, 476), (476, 448, 447, 475), (403, 372, 518, 535), (92, 76, 445, 473), (473, 445, 444, 472), (472, 444, 443, 471), (450, 478, 572, 558), (89, 74, 441, 382), (382, 441, 440, 383), (383, 440, 439, 384), (402, 430, 548, 534), (90, 89, 382, 469), (469, 382, 383, 468), (468, 383, 384, 467), (479, 451, 559, 573), (86, 72, 437, 465), (277, 305, 916, 915), (464, 436, 435, 463), (431, 403, 535, 549), (84, 70, 433, 461), (461, 433, 432, 460), (460, 432, 431, 459), (478, 381, 523, 572), (82, 68, 429, 457), (457, 429, 428, 456), (456, 428, 427, 455), (430, 458, 562, 548), (80, 66, 425, 453), (453, 425, 424, 452), (452, 424, 423, 451), (377, 406, 536, 521), (78, 64, 421, 449), (449, 421, 420, 448), (448, 420, 419, 447), (380, 479, 573, 522), (76, 62, 417, 445), (445, 417, 416, 444), (444, 416, 415, 443), (459, 431, 549, 563), (74, 60, 413, 441), (441, 413, 412, 440), (440, 412, 411, 439), (407, 376, 520, 537), (72, 56, 409, 437), (437, 409, 408, 436), (436, 408, 407, 435), (454, 357, 511, 560), (70, 52, 405, 433), (433, 405, 404, 432), (432, 404, 403, 431), (406, 434, 550, 536), (68, 48, 401, 429), (429, 401, 400, 428), (428, 400, 399, 427), (356, 455, 561, 510), (66, 44, 397, 425), (425, 397, 396, 424), (424, 396, 395, 423), (435, 407, 537, 551), (64, 40, 393, 421), (421, 393, 392, 420), (420, 392, 391, 419), (434, 462, 564, 550), (62, 36, 389, 417), (417, 389, 388, 416), (416, 388, 387, 415), (381, 410, 538, 523), (60, 59, 378, 413), (413, 378, 379, 412), (412, 379, 380, 411), (463, 435, 551, 565), (56, 55, 374, 409), (409, 374, 375, 408), (408, 375, 376, 407), (411, 380, 522, 539), (52, 51, 370, 405), (405, 370, 371, 404), (404, 371, 372, 403), (458, 361, 513, 562), (48, 47, 366, 401), (401, 366, 367, 400), (400, 367, 368, 399), (410, 438, 552, 538), (44, 43, 362, 397), (397, 362, 363, 396), (396, 363, 364, 395), (360, 459, 563, 512), (40, 39, 358, 393), (393, 358, 359, 392), (392, 359, 360, 391), (439, 411, 539, 553), (36, 35, 354, 389), (388, 355, 356, 387), (496, 485, 486, 487), (495, 488, 489, 494), (493, 490, 491, 492), (482, 483, 499, 484), (498, 500, 501, 497), (509, 502, 503, 508), (507, 504, 505, 506), (387, 356, 504, 507), (522, 573, 572, 523), (520, 571, 570, 521), (518, 569, 568, 519), (516, 567, 566, 517), (514, 565, 564, 515), (512, 563, 562, 513), (510, 561, 560, 511), (573, 559, 558, 572), (571, 557, 556, 570), (569, 555, 554, 568), (524, 553, 552, 525), (567, 524, 525, 566), (563, 549, 548, 562), (561, 547, 546, 560), (559, 545, 544, 558), (557, 543, 542, 556), (555, 541, 540, 554), (553, 539, 538, 552), (551, 537, 536, 550), (549, 535, 534, 548), (547, 533, 532, 546), (545, 531, 530, 544), (543, 529, 528, 542), (541, 527, 526, 540), (539, 522, 523, 538), (537, 520, 521, 536), (535, 518, 519, 534), (533, 516, 517, 532), (531, 514, 515, 530), (529, 512, 513, 528), (398, 426, 546, 532), (446, 474, 570, 556), (399, 368, 516, 533), (451, 423, 545, 559), (372, 471, 569, 518), (369, 398, 532, 517), (422, 450, 558, 544), (470, 373, 519, 568), (423, 395, 531, 545), (471, 443, 555, 569), (394, 422, 544, 530), (442, 470, 568, 554), (395, 364, 514, 531), (447, 419, 543, 557), (368, 467, 567, 516), (365, 394, 530, 515), (418, 446, 556, 542), (466, 369, 517, 566), (419, 391, 529, 543), (384, 439, 553, 524), (390, 418, 542, 528), (438, 385, 525, 552), (391, 360, 512, 529), (443, 415, 541, 555), (364, 463, 565, 514), (361, 390, 528, 513), (414, 442, 554, 540), (462, 365, 515, 564), (415, 387, 527, 541), (467, 384, 524, 567), (386, 414, 540, 526), (385, 466, 566, 525), (576, 577, 579, 578), (892, 887, 691, 695), (578, 579, 581, 580), (601, 599, 707, 711), (580, 581, 583, 582), (657, 658, 706, 710), (582, 583, 585, 584), (611, 609, 719, 721), (584, 585, 587, 586), (652, 653, 708, 713), (586, 587, 589, 588), (621, 619, 680, 716), (588, 589, 591, 590), (647, 648, 693, 728), (590, 591, 593, 592), (891, 873, 678, 677), (592, 593, 595, 594), (890, 875, 701, 732), (594, 595, 597, 596), (874, 877, 671, 692), (596, 597, 599, 598), (889, 872, 675, 676), (598, 599, 601, 600), (888, 879, 670, 722), (600, 601, 603, 602), (887, 881, 689, 691), (602, 603, 605, 604), (599, 597, 694, 707), (604, 605, 607, 606), (872, 885, 674, 675), (606, 607, 609, 608), (658, 659, 679, 706), (608, 609, 611, 610), (609, 607, 709, 719), (610, 611, 613, 612), (873, 883, 718, 678), (612, 613, 615, 614), (653, 654, 717, 708), (614, 615, 617, 616), (619, 617, 727, 680), (616, 617, 619, 618), (880, 874, 692, 705), (618, 619, 621, 620), (620, 621, 623, 622), (648, 649, 726, 693), (905, 906, 625, 624), (623, 621, 660, 661), (624, 625, 627, 626), (875, 876, 733, 701), (626, 627, 629, 628), (877, 878, 687, 671), (628, 629, 631, 630), (879, 880, 705, 670), (630, 631, 633, 632), (881, 882, 686, 689), (632, 633, 635, 634), (883, 884, 720, 718), (634, 635, 637, 636), (597, 595, 702, 694), (885, 886, 690, 674), (636, 637, 639, 638), (638, 639, 577, 576), (659, 660, 704, 679), (893, 888, 722, 723), (894, 890, 732, 730), (895, 889, 676, 681), (646, 647, 728, 729), (896, 891, 677, 682), (651, 652, 713, 672), (613, 611, 721, 697), (656, 657, 710, 696), (603, 601, 711, 673), (904, 892, 695, 863), (898, 893, 723, 688), (593, 591, 700, 699), (899, 894, 730, 683), (900, 895, 681, 684), (645, 646, 729, 703), (901, 897, 698, 714), (902, 896, 682, 685), (908, 901, 714, 907), (650, 651, 672, 724), (615, 613, 697, 725), (655, 656, 696, 715), (605, 603, 673, 712), (886, 898, 688, 690), (595, 593, 699, 702), (884, 899, 683, 720), (882, 900, 684, 686), (660, 621, 716, 704), (878, 902, 685, 687), (876, 903, 731, 733), (649, 650, 724, 726), (591, 645, 703, 700), (617, 615, 725, 727), (654, 655, 715, 717), (607, 605, 712, 709), (772, 771, 835, 836), (654, 653, 751, 750), (862, 661, 743, 864), (643, 642, 762, 761), (651, 650, 754, 753), (659, 658, 746, 745), (667, 666, 738, 737), (640, 575, 765, 764), (648, 647, 757, 756), (656, 655, 749, 748), (574, 669, 735, 734), (664, 663, 741, 740), (669, 668, 736, 735), (645, 644, 760, 759), (653, 652, 752, 751), (661, 660, 744, 743), (642, 641, 763, 762), (650, 649, 755, 754), (658, 657, 747, 746), (666, 665, 739, 738), (575, 574, 734, 765), (647, 646, 758, 757), (655, 654, 750, 749), (663, 662, 742, 741), (644, 643, 761, 760), (652, 651, 753, 752), (660, 659, 745, 744), (668, 667, 737, 736), (641, 640, 764, 763), (649, 648, 756, 755), (657, 656, 748, 747), (665, 664, 740, 739), (766, 797, 861, 830), (776, 744, 808, 840), (750, 751, 815, 814), (771, 770, 834, 835), (797, 796, 860, 861), (749, 750, 814, 813), (770, 769, 833, 834), (796, 795, 859, 860), (743, 775, 839, 807), (748, 749, 813, 812), (769, 768, 832, 833), (795, 794, 858, 859), (747, 748, 812, 811), (768, 767, 831, 832), (794, 793, 857, 858), (746, 747, 811, 810), (767, 766, 830, 831), (793, 792, 856, 857), (745, 746, 810, 809), (864, 743, 869, 868), (744, 745, 809, 808), (791, 790, 854, 855), (743, 744, 776, 775), (741, 742, 806, 805), (790, 789, 853, 854), (740, 741, 805, 804), (789, 788, 852, 853), (739, 740, 804, 803), (788, 787, 851, 852), (738, 739, 803, 802), (798, 799, 831, 830), (825, 826, 858, 857), (812, 813, 845, 844), (799, 800, 832, 831), (826, 827, 859, 858), (813, 814, 846, 845), (800, 801, 833, 832), (827, 828, 860, 859), (814, 815, 847, 846), (801, 802, 834, 833), (828, 829, 861, 860), (815, 816, 848, 847), (802, 803, 835, 834), (829, 798, 830, 861), (816, 817, 849, 848), (803, 804, 836, 835), (817, 818, 850, 849), (804, 805, 837, 836), (818, 819, 851, 850), (805, 806, 838, 837), (819, 820, 852, 851), (866, 807, 839, 867), (820, 821, 853, 852), (821, 822, 854, 853), (808, 809, 841, 840), (822, 823, 855, 854), (809, 810, 842, 841), (810, 811, 843, 842), (824, 825, 857, 856), (811, 812, 844, 843), (751, 752, 816, 815), (773, 772, 836, 837), (752, 753, 817, 816), (774, 773, 837, 838), (753, 754, 818, 817), (865, 774, 838, 867), (754, 755, 819, 818), (755, 756, 820, 819), (777, 776, 840, 841), (756, 757, 821, 820), (778, 777, 841, 842), (757, 758, 822, 821), (779, 778, 842, 843), (758, 759, 823, 822), (780, 779, 843, 844), (781, 780, 844, 845), (760, 761, 825, 824), (782, 781, 845, 846), (761, 762, 826, 825), (783, 782, 846, 847), (762, 763, 827, 826), (734, 735, 799, 798), (784, 783, 847, 848), (763, 764, 828, 827), (735, 736, 800, 799), (785, 784, 848, 849), (764, 765, 829, 828), (736, 737, 801, 800), (786, 785, 849, 850), (765, 734, 798, 829), (737, 738, 802, 801), (787, 786, 850, 851), (775, 865, 867, 839), (806, 866, 867, 838), (742, 864, 866, 806), (662, 862, 864, 742), (897, 904, 863, 698), (868, 869, 870, 871), (743, 807, 870, 869), (807, 866, 871, 870), (866, 864, 868, 871), (897, 661, 910, 911), (627, 625, 903, 876), (585, 583, 902, 878), (665, 666, 900, 882), (637, 635, 899, 884), (575, 640, 898, 886), (906, 623, 901, 908), (583, 581, 896, 902), (623, 661, 897, 901), (666, 667, 895, 900), (635, 633, 894, 899), (640, 641, 893, 898), (862, 662, 892, 904), (581, 579, 891, 896), (667, 668, 889, 895), (633, 631, 890, 894), (641, 642, 888, 893), (574, 575, 886, 885), (639, 637, 884, 883), (664, 665, 882, 881), (643, 644, 880, 879), (587, 585, 878, 877), (629, 627, 876, 875), (644, 589, 874, 880), (577, 639, 883, 873), (669, 574, 885, 872), (663, 664, 881, 887), (642, 643, 879, 888), (668, 669, 872, 889), (589, 587, 877, 874), (631, 629, 875, 890), (579, 577, 873, 891), (662, 663, 887, 892), (625, 906, 908, 903), (903, 908, 907, 731), (622, 623, 906, 905), (910, 909, 912, 911), (862, 904, 912, 909), (661, 862, 909, 910), (904, 897, 911, 912), (930, 927, 917, 918), (924, 921, 919, 920), (926, 923, 922, 925), (913, 914, 915, 916), (932, 929, 928, 931), (936, 934, 933, 935), (940, 938, 937, 939), (305, 1, 913, 916), (0, 277, 915, 914), (1, 0, 914, 913), (205, 177, 923, 926)])
_uv = me_cylinder.uv_layers.new(name='UVMap')
_uv.uv.foreach_set('vector', [0.2923, 0.7581, 0.2923, 0.7581, 0.2923, 0.7581, 0.2923, 0.7581, 0.2923, 0.7574, 0.2923, 0.7574, 0.2923, 0.7574, 0.2923, 0.7575, 0.2923, 0.758, 0.2923, 0.758, 0.2923, 0.758, 0.2923, 0.758, 0.2923, 0.758, 0.2923, 0.758, 0.2923, 0.758, 0.2923, 0.758, 0.2923, 0.7581, 0.2923, 0.7581, 0.2923, 0.7581, 0.2923, 0.7581, 0.2923, 0.758, 0.2923, 0.758, 0.2923, 0.758, 0.2923, 0.758, 0.2923, 0.758, 0.2923, 0.758, 0.2923, 0.758, 0.2923, 0.758, 0.2922, 0.758, 0.2922, 0.758, 0.2923, 0.758, 0.2923, 0.758, 0.2923, 0.7581, 0.2923, 0.7581, 0.2923, 0.7581, 0.2923, 0.7581, 0.2923, 0.758, 0.2923, 0.758, 0.2923, 0.758, 0.2923, 0.758, 0.2923, 0.758, 0.2923, 0.758, 0.2923, 0.758, 0.2923, 0.758, 0.2923, 0.7581, 0.2923, 0.7581, 0.2923, 0.7581, 0.2923, 0.7581, 0.2923, 0.758, 0.2923, 0.758, 0.2923, 0.758, 0.2923, 0.758, 0.2923, 0.758, 0.2923, 0.758, 0.2923, 0.758, 0.2923, 0.758, 0.2922, 0.758, 0.2922, 0.758, 0.2923, 0.758, 0.2923, 0.758, 0.2923, 0.7581, 0.2923, 0.7581, 0.2923, 0.7581, 0.2923, 0.7581, 0.2923, 0.758, 0.2923, 0.758, 0.2923, 0.758, 0.2923, 0.758, 0.2923, 0.758, 0.2923, 0.758, 0.2923, 0.758, 0.2923, 0.758, 0.2923, 0.7581, 0.2923, 0.7581, 0.2923, 0.7581, 0.2923, 0.7581, 0.2923, 0.758, 0.2923, 0.758, 0.2923, 0.758, 0.2923, 0.758, 0.2923, 0.758, 0.2923, 0.758, 0.2923, 0.758, 0.2923, 0.758, 0.2923, 0.7581, 0.2923, 0.758, 0.2923, 0.758, 0.2923, 0.758, 0.2923, 0.758, 0.2922, 0.758, 0.2923, 0.758, 0.2923, 0.758, 0.2923, 0.7581, 0.2923, 0.7581, 0.2923, 0.7581, 0.2923, 0.758, 0.2923, 0.758, 0.2923, 0.758, 0.2923, 0.758, 0.2923, 0.758, 0.2922, 0.758, 0.2923, 0.758, 0.2923, 0.758, 0.2923, 0.758, 0.2923, 0.7581, 0.2923, 0.7581, 0.2923, 0.7581, 0.2923, 0.7581, 0.2923, 0.758, 0.2923, 0.758, 0.2923, 0.758, 0.2923, 0.758, 0.2923, 0.758, 0.2923, 0.758, 0.2923, 0.758, 0.2923, 0.758, 0.2923, 0.7581, 0.2923, 0.7581, 0.2923, 0.758, 0.2923, 0.7581, 0.2923, 0.758, 0.2923, 0.7581, 0.2923, 0.758, 0.2923, 0.758, 0.2923, 0.758, 0.2923, 0.758, 0.2923, 0.758, 0.2923, 0.758, 0.2922, 0.758, 0.2922, 0.758, 0.2923, 0.758, 0.2923, 0.758, 0.2921, 0.758, 0.2922, 0.758, 0.2922, 0.758, 0.2922, 0.758, 0.2922, 0.758, 0.2922, 0.758, 0.2922, 0.758, 0.2922, 0.758, 0.2923, 0.7579, 0.2923, 0.7579, 0.2923, 0.758, 0.2923, 0.7579, 0.2923, 0.758, 0.2923, 0.758, 0.2923, 0.758, 0.2923, 0.758, 0.2924, 0.7581, 0.2924, 0.7581, 0.2923, 0.7581, 0.2923, 0.7581, 0.2923, 0.7581, 0.2923, 0.7581, 0.2923, 0.7581, 0.2923, 0.7581, 0.2922, 0.7581, 0.2922, 0.7581, 0.2922, 0.7581, 0.2922, 0.7581, 0.2922, 0.7581, 0.2922, 0.7581, 0.2922, 0.7581, 0.2922, 0.7581, 0.2922, 0.7579, 0.2922, 0.7579, 0.2922, 0.7579, 0.2922, 0.758, 0.2922, 0.758, 0.2923, 0.758, 0.2923, 0.758, 0.2922, 0.758, 0.2924, 0.758, 0.2924, 0.758, 0.2924, 0.758, 0.2924, 0.758, 0.2923, 0.758, 0.2923, 0.758, 0.2923, 0.758, 0.2923, 0.758, 0.2923, 0.7582, 0.2923, 0.7582, 0.2923, 0.7581, 0.2923, 0.7581, 0.2923, 0.7581, 0.2923, 0.7581, 0.2923, 0.7581, 0.2923, 0.7581, 0.2922, 0.758, 0.2922, 0.758, 0.2922, 0.758, 0.2922, 0.758, 0.2922, 0.758, 0.2922, 0.758, 0.2922, 0.758, 0.2922, 0.758, 0.2923, 0.7579, 0.2923, 0.7579, 0.2923, 0.758, 0.2923, 0.758, 0.2923, 0.758, 0.2923, 0.758, 0.2923, 0.758, 0.2923, 0.758, 0.2924, 0.7581, 0.2923, 0.7581, 0.2923, 0.7581, 0.2923, 0.7581, 0.2923, 0.7581, 0.2923, 0.7581, 0.2923, 0.7581, 0.2923, 0.7581, 0.2922, 0.7581, 0.2922, 0.7581, 0.2922, 0.7581, 0.2922, 0.7581, 0.2922, 0.7581, 0.2922, 0.7581, 0.2922, 0.7581, 0.2922, 0.7581, 0.2922, 0.7581, 0.2922, 0.7581, 0.2922, 0.7581, 0.2922, 0.7581, 0.2922, 0.7581, 0.2922, 0.7581, 0.2922, 0.7581, 0.2922, 0.7581, 0.2924, 0.758, 0.2924, 0.7581, 0.2924, 0.7581, 0.2924, 0.758, 0.2923, 0.758, 0.2923, 0.758, 0.2923, 0.758, 0.2923, 0.758, 0.2923, 0.7582, 0.2922, 0.7582, 0.2922, 0.7581, 0.2923, 0.7581, 0.2923, 0.7581, 0.2923, 0.7581, 0.2923, 0.7581, 0.2923, 0.7581, 0.2922, 0.758, 0.2922, 0.758, 0.2922, 0.758, 0.2922, 0.758, 0.2922, 0.758, 0.2922, 0.758, 0.2922, 0.758, 0.2922, 0.758, 0.2923, 0.7579, 0.2924, 0.758, 0.2923, 0.758, 0.2923, 0.758, 0.2923, 0.758, 0.2923, 0.758, 0.2923, 0.758, 0.2923, 0.758, 0.2923, 0.7581, 0.2923, 0.7581, 0.2923, 0.7581, 0.2923, 0.7581, 0.2923, 0.7581, 0.2923, 0.7581, 0.2923, 0.7581, 0.2923, 0.7581, 0.2922, 0.7581, 0.2921, 0.7581, 0.2922, 0.758, 0.2922, 0.7581, 0.2922, 0.7581, 0.2922, 0.758, 0.2922, 0.758, 0.2922, 0.7581, 0.2923, 0.7579, 0.2923, 0.7579, 0.2923, 0.7579, 0.2923, 0.7579, 0.2923, 0.758, 0.2923, 0.758, 0.2923, 0.758, 0.2923, 0.758, 0.2924, 0.7581, 0.2924, 0.7581, 0.2924, 0.7581, 0.2924, 0.7581, 0.2923, 0.758, 0.2923, 0.7581, 0.2923, 0.7581, 0.2923, 0.758, 0.2922, 0.7582, 0.2922, 0.7581, 0.2922, 0.7581, 0.2922, 0.7581, 0.2923, 0.7581, 0.2922, 0.7581, 0.2922, 0.7581, 0.2923, 0.7581, 0.2922, 0.758, 0.2922, 0.7579, 0.2922, 0.758, 0.2922, 0.758, 0.2922, 0.758, 0.2922, 0.758, 0.2922, 0.758, 0.2922, 0.758, 0.2924, 0.758, 0.2924, 0.758, 0.2924, 0.758, 0.2923, 0.758, 0.2923, 0.758, 0.2923, 0.758, 0.2923, 0.758, 0.2923, 0.758, 0.2923, 0.7581, 0.2923, 0.7582, 0.2923, 0.7581, 0.2923, 0.7581, 0.2923, 0.7581, 0.2923, 0.7581, 0.2923, 0.7581, 0.2923, 0.7581, 0.2921, 0.7581, 0.2921, 0.758, 0.2922, 0.758, 0.2922, 0.758, 0.2922, 0.758, 0.2922, 0.758, 0.2922, 0.758, 0.2922, 0.758, 0.2923, 0.7579, 0.2923, 0.7579, 0.2923, 0.7579, 0.2923, 0.7579, 0.2923, 0.758, 0.2923, 0.758, 0.2923, 0.758, 0.2923, 0.758, 0.2924, 0.7581, 0.2924, 0.7581, 0.2923, 0.7581, 0.2924, 0.7581, 0.2923, 0.7581, 0.2923, 0.7581, 0.2923, 0.7581, 0.2923, 0.7581, 0.2922, 0.7581, 0.2922, 0.7581, 0.2922, 0.7581, 0.2922, 0.7581, 0.2922, 0.7581, 0.2922, 0.7581, 0.2922, 0.7581, 0.2922, 0.7581, 0.2922, 0.7579, 0.2922, 0.7579, 0.2922, 0.758, 0.2922, 0.758, 0.2922, 0.758, 0.2922, 0.758, 0.2922, 0.758, 0.2922, 0.758, 0.2924, 0.758, 0.2924, 0.758, 0.2924, 0.758, 0.2924, 0.758, 0.2923, 0.758, 0.2923, 0.758, 0.2923, 0.758, 0.2923, 0.758, 0.2923, 0.7581, 0.2923, 0.7581, 0.2923, 0.7581, 0.2923, 0.7581, 0.2923, 0.7581, 0.2923, 0.7581, 0.2923, 0.7581, 0.2923, 0.7581, 0.2923, 0.7581, 0.2923, 0.7581, 0.2923, 0.7581, 0.2923, 0.7581, 0.2924, 0.758, 0.2924, 0.758, 0.2923, 0.758, 0.2923, 0.758, 0.2923, 0.758, 0.2923, 0.758, 0.2923, 0.758, 0.2923, 0.758, 0.2923, 0.758, 0.2923, 0.758, 0.2923, 0.758, 0.2923, 0.758, 0.2923, 0.758, 0.2923, 0.758, 0.2923, 0.758, 0.2923, 0.758, 0.2922, 0.758, 0.2922, 0.758, 0.2922, 0.758, 0.2922, 0.758, 0.2922, 0.758, 0.2922, 0.758, 0.2922, 0.758, 0.2922, 0.758, 0.2922, 0.758, 0.2922, 0.758, 0.2922, 0.758, 0.2922, 0.758, 0.2922, 0.758, 0.2922, 0.758, 0.2922, 0.758, 0.2922, 0.758, 0.2922, 0.7581, 0.2922, 0.7581, 0.2922, 0.7581, 0.2922, 0.7581, 0.2922, 0.7581, 0.2922, 0.7581, 0.2922, 0.7581, 0.2922, 0.7581, 0.2922, 0.7581, 0.2922, 0.7581, 0.2922, 0.7581, 0.2922, 0.7581, 0.2922, 0.7581, 0.2922, 0.7581, 0.2922, 0.7581, 0.2922, 0.7581, 0.2924, 0.7581, 0.2923, 0.7581, 0.2923, 0.7581, 0.2923, 0.7581, 0.2923, 0.7581, 0.2923, 0.7581, 0.2923, 0.7581, 0.2923, 0.7581, 0.2923, 0.7581, 0.2923, 0.7581, 0.2923, 0.7581, 0.2923, 0.7581, 0.2923, 0.7581, 0.2923, 0.7581, 0.2923, 0.7581, 0.2923, 0.7581, 0.2923, 0.7579, 0.2923, 0.7579, 0.2923, 0.758, 0.2923, 0.758, 0.2923, 0.758, 0.2923, 0.758, 0.2923, 0.758, 0.2923, 0.758, 0.2923, 0.758, 0.2923, 0.758, 0.2923, 0.758, 0.2923, 0.758, 0.2923, 0.758, 0.2923, 0.758, 0.2923, 0.758, 0.2923, 0.758, 0.2922, 0.758, 0.2922, 0.758, 0.2922, 0.758, 0.2922, 0.758, 0.2922, 0.758, 0.2922, 0.758, 0.2922, 0.758, 0.2922, 0.758, 0.2922, 0.758, 0.2922, 0.758, 0.2922, 0.758, 0.2922, 0.758, 0.2922, 0.758, 0.2922, 0.758, 0.2922, 0.758, 0.2922, 0.758, 0.2923, 0.7581, 0.2923, 0.7581, 0.2923, 0.7581, 0.2923, 0.7581, 0.2923, 0.7581, 0.2923, 0.7581, 0.2923, 0.7581, 0.2923, 0.7581, 0.2923, 0.7581, 0.2923, 0.7581, 0.2923, 0.7581, 0.2923, 0.7581, 0.2923, 0.7581, 0.2923, 0.7581, 0.2923, 0.7581, 0.2923, 0.7581, 0.2923, 0.758, 0.2924, 0.758, 0.2923, 0.758, 0.2923, 0.758, 0.2923, 0.758, 0.2923, 0.758, 0.2923, 0.758, 0.2923, 0.758, 0.2923, 0.758, 0.2923, 0.758, 0.2923, 0.758, 0.2923, 0.758, 0.2923, 0.758, 0.2923, 0.758, 0.2923, 0.758, 0.2923, 0.758, 0.2922, 0.758, 0.2922, 0.758, 0.2922, 0.758, 0.2922, 0.758, 0.2922, 0.758, 0.2922, 0.758, 0.2922, 0.758, 0.2922, 0.758, 0.2922, 0.758, 0.2922, 0.758, 0.2922, 0.758, 0.2922, 0.758, 0.2922, 0.758, 0.2922, 0.758, 0.2922, 0.758, 0.2922, 0.758, 0.2922, 0.7581, 0.2922, 0.7581, 0.2922, 0.7581, 0.2922, 0.7581, 0.2922, 0.7581, 0.2922, 0.7581, 0.2922, 0.7581, 0.2922, 0.7581, 0.2922, 0.7581, 0.2922, 0.7581, 0.2922, 0.7581, 0.2922, 0.7581, 0.2922, 0.7581, 0.2922, 0.7581, 0.2922, 0.7581, 0.2923, 0.7581, 0.2924, 0.7581, 0.2924, 0.7581, 0.2923, 0.7581, 0.2923, 0.758, 0.2923, 0.758, 0.2923, 0.7581, 0.2923, 0.7581, 0.2923, 0.758, 0.2923, 0.758, 0.2923, 0.7581, 0.2923, 0.7581, 0.2923, 0.758, 0.2923, 0.758, 0.2923, 0.7581, 0.2923, 0.7581, 0.2923, 0.758, 0.2923, 0.7579, 0.2923, 0.7579, 0.2923, 0.758, 0.2923, 0.758, 0.2923, 0.758, 0.2923, 0.758, 0.2923, 0.758, 0.2923, 0.758, 0.2923, 0.758, 0.2923, 0.758, 0.2923, 0.758, 0.2923, 0.758, 0.2923, 0.758, 0.2923, 0.758, 0.2923, 0.758, 0.2923, 0.758, 0.2922, 0.7581, 0.2922, 0.758, 0.2922, 0.758, 0.2922, 0.7581, 0.2922, 0.7581, 0.2922, 0.758, 0.2922, 0.758, 0.2922, 0.7581, 0.2922, 0.7581, 0.2922, 0.758, 0.2922, 0.758, 0.2922, 0.7581, 0.2922, 0.7581, 0.2922, 0.758, 0.2922, 0.758, 0.2922, 0.7581, 0.2923, 0.7581, 0.2923, 0.7581, 0.2923, 0.7581, 0.2923, 0.7581, 0.2923, 0.7581, 0.2923, 0.7581, 0.2923, 0.7581, 0.2923, 0.7581, 0.2923, 0.7581, 0.2923, 0.7581, 0.2923, 0.7581, 0.2923, 0.7581, 0.2923, 0.7581, 0.2923, 0.7581, 0.2923, 0.7581, 0.2923, 0.7581, 0.2923, 0.758, 0.2923, 0.758, 0.2923, 0.758, 0.2923, 0.758, 0.2923, 0.758, 0.2923, 0.758, 0.2923, 0.758, 0.2923, 0.758, 0.2923, 0.758, 0.2923, 0.758, 0.2923, 0.758, 0.2923, 0.758, 0.2923, 0.758, 0.2923, 0.758, 0.2923, 0.758, 0.2923, 0.758, 0.2922, 0.758, 0.2922, 0.758, 0.2922, 0.758, 0.2922, 0.758, 0.2922, 0.758, 0.2922, 0.758, 0.2922, 0.758, 0.2922, 0.758, 0.2922, 0.758, 0.2922, 0.758, 0.2922, 0.758, 0.2922, 0.758, 0.2922, 0.758, 0.2922, 0.758, 0.2922, 0.758, 0.2922, 0.758, 0.2923, 0.7581, 0.2922, 0.7581, 0.2922, 0.7581, 0.2923, 0.7581, 0.2923, 0.7581, 0.2922, 0.7581, 0.2922, 0.7581, 0.2923, 0.7581, 0.2923, 0.7581, 0.2922, 0.7581, 0.2922, 0.7581, 0.2923, 0.7581, 0.2923, 0.7581, 0.2922, 0.7581, 0.2923, 0.7581, 0.2923, 0.7581, 0.2924, 0.758, 0.2924, 0.7581, 0.2923, 0.758, 0.2923, 0.758, 0.2923, 0.758, 0.2923, 0.758, 0.2923, 0.758, 0.2923, 0.758, 0.2923, 0.758, 0.2923, 0.758, 0.2923, 0.758, 0.2923, 0.758, 0.2923, 0.758, 0.2923, 0.758, 0.2923, 0.758, 0.2923, 0.758, 0.2922, 0.7579, 0.2923, 0.7579, 0.2923, 0.758, 0.2922, 0.758, 0.2922, 0.758, 0.2923, 0.758, 0.2923, 0.758, 0.2922, 0.758, 0.2922, 0.758, 0.2923, 0.758, 0.2923, 0.758, 0.2923, 0.758, 0.2922, 0.7581, 0.2922, 0.7581, 0.2922, 0.7581, 0.2922, 0.7581, 0.2922, 0.7581, 0.2922, 0.7581, 0.2922, 0.7581, 0.2922, 0.7581, 0.2922, 0.7581, 0.2922, 0.7581, 0.2922, 0.7581, 0.2922, 0.7581, 0.2922, 0.7581, 0.2922, 0.7581, 0.2922, 0.7581, 0.2922, 0.7581, 0.2922, 0.7581, 0.2922, 0.7581, 0.2922, 0.7581, 0.2922, 0.7581, 0.2922, 0.7581, 0.2922, 0.7581, 0.2922, 0.7581, 0.2922, 0.7581, 0.2922, 0.7581, 0.2922, 0.7581, 0.2922, 0.7581, 0.2922, 0.7581, 0.2922, 0.7581, 0.2922, 0.7581, 0.2922, 0.7581, 0.2922, 0.7581, 0.2923, 0.7581, 0.2923, 0.7581, 0.2923, 0.7581, 0.2923, 0.7581, 0.2923, 0.7581, 0.2923, 0.7581, 0.2923, 0.7581, 0.2923, 0.7581, 0.2923, 0.7581, 0.2923, 0.7581, 0.2923, 0.7581, 0.2923, 0.7581, 0.2923, 0.7581, 0.2923, 0.7581, 0.2923, 0.7581, 0.2923, 0.7581, 0.2923, 0.758, 0.2923, 0.758, 0.2923, 0.758, 0.2923, 0.758, 0.2923, 0.758, 0.2923, 0.758, 0.2923, 0.758, 0.2923, 0.758, 0.2923, 0.758, 0.2923, 0.758, 0.2923, 0.758, 0.2923, 0.758, 0.2923, 0.758, 0.2923, 0.758, 0.2923, 0.758, 0.2923, 0.758, 0.2922, 0.758, 0.2922, 0.758, 0.2922, 0.758, 0.2922, 0.758, 0.2922, 0.758, 0.2922, 0.758, 0.2922, 0.758, 0.2922, 0.758, 0.2922, 0.758, 0.2922, 0.758, 0.2922, 0.758, 0.2922, 0.758, 0.2922, 0.758, 0.2922, 0.758, 0.2922, 0.758, 0.2922, 0.758, 0.2923, 0.7581, 0.2923, 0.7581, 0.2923, 0.7581, 0.2923, 0.7581, 0.2923, 0.7581, 0.2923, 0.7581, 0.2923, 0.7581, 0.2923, 0.7581, 0.2923, 0.7581, 0.2923, 0.7581, 0.2923, 0.7581, 0.2923, 0.7581, 0.2923, 0.7581, 0.2923, 0.7581, 0.2923, 0.7581, 0.2923, 0.7581, 0.2924, 0.758, 0.2924, 0.758, 0.2923, 0.758, 0.2923, 0.758, 0.2923, 0.758, 0.2923, 0.758, 0.2923, 0.758, 0.2923, 0.758, 0.2923, 0.758, 0.2923, 0.758, 0.2923, 0.758, 0.2923, 0.758, 0.2923, 0.758, 0.2923, 0.758, 0.2923, 0.758, 0.2923, 0.758, 0.2922, 0.758, 0.2922, 0.7579, 0.2922, 0.758, 0.2922, 0.758, 0.2922, 0.758, 0.2922, 0.758, 0.2922, 0.758, 0.2922, 0.758, 0.2922, 0.758, 0.2922, 0.758, 0.2922, 0.758, 0.2922, 0.758, 0.2922, 0.758, 0.2922, 0.758, 0.2923, 0.758, 0.2922, 0.758, 0.2922, 0.7581, 0.2922, 0.7581, 0.2922, 0.7581, 0.2922, 0.7581, 0.2922, 0.7581, 0.2922, 0.7581, 0.2922, 0.7581, 0.2922, 0.7581, 0.2922, 0.7581, 0.2922, 0.7581, 0.2922, 0.7581, 0.2922, 0.7581, 0.2922, 0.7581, 0.2922, 0.7581, 0.2922, 0.7581, 0.2922, 0.7581, 0.2923, 0.7581, 0.2923, 0.7581, 0.2923, 0.7581, 0.2923, 0.7581, 0.2923, 0.7581, 0.2923, 0.7581, 0.2923, 0.7581, 0.2923, 0.7581, 0.2923, 0.7581, 0.2923, 0.7581, 0.2923, 0.7581, 0.2923, 0.7581, 0.2923, 0.7581, 0.2923, 0.7581, 0.2923, 0.7581, 0.2923, 0.7581, 0.2923, 0.7579, 0.2923, 0.758, 0.2923, 0.758, 0.2923, 0.758, 0.2923, 0.758, 0.2923, 0.758, 0.2923, 0.758, 0.2923, 0.758, 0.2923, 0.758, 0.2923, 0.758, 0.2923, 0.758, 0.2923, 0.758, 0.2923, 0.758, 0.2923, 0.758, 0.2923, 0.758, 0.2923, 0.758, 0.2922, 0.758, 0.2922, 0.758, 0.2922, 0.758, 0.2922, 0.758, 0.2922, 0.758, 0.2922, 0.758, 0.2922, 0.758, 0.2922, 0.758, 0.2922, 0.758, 0.2922, 0.758, 0.2922, 0.758, 0.2922, 0.758, 0.2922, 0.758, 0.2922, 0.758, 0.2922, 0.758, 0.2922, 0.758, 0.2923, 0.7583, 0.2923, 0.7583, 0.2923, 0.7582, 0.2923, 0.7582, 0.2923, 0.7582, 0.2923, 0.7582, 0.2923, 0.7582, 0.2923, 0.7582, 0.2925, 0.7579, 0.2925, 0.758, 0.2924, 0.758, 0.2924, 0.758, 0.2924, 0.758, 0.2924, 0.758, 0.2924, 0.758, 0.2924, 0.758, 0.2924, 0.758, 0.2924, 0.758, 0.2924, 0.758, 0.2924, 0.758, 0.2921, 0.7579, 0.2922, 0.7578, 0.2922, 0.7579, 0.2922, 0.7579, 0.2922, 0.7579, 0.2922, 0.7579, 0.2922, 0.7579, 0.2922, 0.7579, 0.2922, 0.7579, 0.2922, 0.7579, 0.2922, 0.7579, 0.2922, 0.7579, 0.2922, 0.7582, 0.2921, 0.7582, 0.2921, 0.7582, 0.2922, 0.7582, 0.2922, 0.7582, 0.2921, 0.7582, 0.2922, 0.7582, 0.2922, 0.7582, 0.2922, 0.7582, 0.2922, 0.7582, 0.2922, 0.7581, 0.2922, 0.7581, 0.2925, 0.7581, 0.2925, 0.7581, 0.2924, 0.7581, 0.2924, 0.7581, 0.2924, 0.7581, 0.2924, 0.7581, 0.2924, 0.7581, 0.2924, 0.7581, 0.2924, 0.7581, 0.2924, 0.7581, 0.2924, 0.7581, 0.2924, 0.7581, 0.2923, 0.7578, 0.2923, 0.7578, 0.2923, 0.7579, 0.2923, 0.7579, 0.2923, 0.7579, 0.2923, 0.7579, 0.2923, 0.7579, 0.2923, 0.7579, 0.2923, 0.7579, 0.2923, 0.7579, 0.2923, 0.7579, 0.2923, 0.7579, 0.292, 0.7581, 0.292, 0.758, 0.2921, 0.758, 0.2921, 0.7581, 0.2921, 0.7581, 0.2921, 0.758, 0.2921, 0.758, 0.2921, 0.7581, 0.2921, 0.7581, 0.2921, 0.758, 0.2921, 0.758, 0.2921, 0.7581, 0.2924, 0.7582, 0.2923, 0.7583, 0.2923, 0.7582, 0.2924, 0.7582, 0.2924, 0.7582, 0.2923, 0.7582, 0.2923, 0.7582, 0.2923, 0.7582, 0.2923, 0.7582, 0.2923, 0.7582, 0.2923, 0.7582, 0.2923, 0.7581, 0.2924, 0.7579, 0.2925, 0.7579, 0.2924, 0.758, 0.2924, 0.7579, 0.2924, 0.7579, 0.2924, 0.758, 0.2924, 0.758, 0.2924, 0.7579, 0.2924, 0.7579, 0.2924, 0.758, 0.2924, 0.758, 0.2924, 0.758, 0.2921, 0.7579, 0.2921, 0.7579, 0.2922, 0.7579, 0.2921, 0.7579, 0.2921, 0.7579, 0.2922, 0.7579, 0.2922, 0.7579, 0.2922, 0.7579, 0.2922, 0.7579, 0.2922, 0.7579, 0.2922, 0.7579, 0.2922, 0.758, 0.2922, 0.7583, 0.2922, 0.7582, 0.2922, 0.7582, 0.2922, 0.7582, 0.2922, 0.7582, 0.2922, 0.7582, 0.2922, 0.7582, 0.2922, 0.7582, 0.2922, 0.7582, 0.2922, 0.7582, 0.2922, 0.7581, 0.2922, 0.7582, 0.2925, 0.7581, 0.2925, 0.7581, 0.2924, 0.7581, 0.2924, 0.7581, 0.2924, 0.7581, 0.2924, 0.7581, 0.2924, 0.7581, 0.2924, 0.7581, 0.2924, 0.7581, 0.2924, 0.7581, 0.2924, 0.7581, 0.2924, 0.7581, 0.2923, 0.7578, 0.2923, 0.7578, 0.2923, 0.7579, 0.2923, 0.7579, 0.2923, 0.7579, 0.2923, 0.7579, 0.2923, 0.7579, 0.2923, 0.7579, 0.2923, 0.7579, 0.2923, 0.7579, 0.2923, 0.7579, 0.2923, 0.7579, 0.292, 0.7581, 0.292, 0.7581, 0.2921, 0.7581, 0.2921, 0.7581, 0.2921, 0.7581, 0.2921, 0.7581, 0.2921, 0.7581, 0.2921, 0.7581, 0.2921, 0.7581, 0.2921, 0.7581, 0.2921, 0.7581, 0.2922, 0.7581, 0.2924, 0.7582, 0.2924, 0.7582, 0.2924, 0.7582, 0.2924, 0.7582, 0.2924, 0.7582, 0.2924, 0.7582, 0.2923, 0.7582, 0.2924, 0.7582, 0.2924, 0.7582, 0.2923, 0.7582, 0.2923, 0.7581, 0.2923, 0.7581, 0.2924, 0.7579, 0.2924, 0.7579, 0.2924, 0.7579, 0.2924, 0.7579, 0.2924, 0.7579, 0.2924, 0.7579, 0.2924, 0.7579, 0.2924, 0.7579, 0.2924, 0.7579, 0.2924, 0.7579, 0.2924, 0.758, 0.2923, 0.7579, 0.2921, 0.7579, 0.2921, 0.7579, 0.2921, 0.7579, 0.2921, 0.758, 0.2921, 0.758, 0.2921, 0.7579, 0.2922, 0.7579, 0.2921, 0.758, 0.2921, 0.758, 0.2922, 0.7579, 0.2922, 0.758, 0.2922, 0.758, 0.2922, 0.7583, 0.2922, 0.7583, 0.2922, 0.7582, 0.2922, 0.7582, 0.2922, 0.7582, 0.2922, 0.7582, 0.2922, 0.7582, 0.2923, 0.7582, 0.2923, 0.7582, 0.2922, 0.7582, 0.2922, 0.7582, 0.2923, 0.7582, 0.2925, 0.758, 0.2925, 0.7581, 0.2924, 0.7581, 0.2924, 0.758, 0.2924, 0.758, 0.2924, 0.7581, 0.2924, 0.7581, 0.2924, 0.758, 0.2924, 0.758, 0.2924, 0.7581, 0.2924, 0.7581, 0.2924, 0.758, 0.2922, 0.7578, 0.2923, 0.7578, 0.2923, 0.7579, 0.2922, 0.7579, 0.2922, 0.7579, 0.2923, 0.7579, 0.2923, 0.7579, 0.2922, 0.7579, 0.2921, 0.7582, 0.2921, 0.7581, 0.2921, 0.7581, 0.2921, 0.7582, 0.2921, 0.7582, 0.2921, 0.7581, 0.2921, 0.7581, 0.2921, 0.7581, 0.2921, 0.7581, 0.2921, 0.7581, 0.2922, 0.7581, 0.2922, 0.7581, 0.2921, 0.7581, 0.292, 0.7581, 0.2921, 0.7581, 0.2921, 0.7581, 0.2921, 0.7581, 0.2921, 0.7581, 0.2921, 0.7581, 0.2921, 0.7581, 0.2921, 0.7581, 0.2921, 0.7581, 0.2922, 0.7581, 0.2922, 0.7581, 0.2924, 0.7582, 0.2924, 0.7582, 0.2924, 0.7582, 0.2924, 0.7582, 0.2924, 0.7582, 0.2924, 0.7582, 0.2924, 0.7582, 0.2924, 0.7581, 0.2924, 0.7581, 0.2924, 0.7582, 0.2923, 0.7581, 0.2924, 0.7581, 0.2924, 0.7578, 0.2924, 0.7579, 0.2924, 0.7579, 0.2924, 0.7579, 0.2924, 0.7579, 0.2924, 0.7579, 0.2924, 0.7579, 0.2923, 0.7579, 0.2923, 0.7579, 0.2924, 0.7579, 0.2923, 0.7579, 0.2923, 0.7579, 0.292, 0.758, 0.2921, 0.7579, 0.2921, 0.758, 0.2921, 0.758, 0.2921, 0.758, 0.2921, 0.758, 0.2921, 0.758, 0.2921, 0.758, 0.2921, 0.758, 0.2921, 0.758, 0.2922, 0.758, 0.2922, 0.758, 0.2923, 0.7583, 0.2922, 0.7583, 0.2922, 0.7582, 0.2923, 0.7582, 0.2923, 0.7582, 0.2922, 0.7582, 0.2923, 0.7582, 0.2923, 0.7582, 0.2923, 0.7582, 0.2923, 0.7582, 0.2923, 0.7582, 0.2923, 0.7582, 0.2925, 0.758, 0.2925, 0.758, 0.2924, 0.758, 0.2924, 0.758, 0.2924, 0.758, 0.2924, 0.758, 0.2924, 0.758, 0.2924, 0.758, 0.2924, 0.758, 0.2924, 0.758, 0.2924, 0.758, 0.2924, 0.758, 0.2922, 0.7578, 0.2922, 0.7578, 0.2922, 0.7579, 0.2922, 0.7579, 0.2922, 0.7579, 0.2922, 0.7579, 0.2922, 0.7579, 0.2922, 0.7579, 0.2922, 0.7579, 0.2922, 0.7579, 0.2922, 0.7579, 0.2922, 0.7579, 0.2921, 0.7582, 0.2921, 0.7582, 0.2921, 0.7582, 0.2921, 0.7582, 0.2921, 0.7582, 0.2921, 0.7582, 0.2921, 0.7581, 0.2922, 0.7582, 0.2922, 0.7582, 0.2921, 0.7581, 0.2922, 0.7581, 0.2922, 0.7581, 0.2925, 0.7581, 0.2924, 0.7582, 0.2924, 0.7582, 0.2924, 0.7581, 0.2924, 0.7581, 0.2924, 0.7582, 0.2924, 0.7581, 0.2924, 0.7581, 0.2924, 0.7581, 0.2924, 0.7581, 0.2924, 0.7581, 0.2924, 0.7581, 0.2923, 0.7578, 0.2924, 0.7578, 0.2924, 0.7579, 0.2923, 0.7579, 0.2923, 0.7579, 0.2924, 0.7579, 0.2923, 0.7579, 0.2923, 0.7579, 0.2923, 0.7579, 0.2923, 0.7579, 0.2923, 0.7579, 0.2923, 0.7579, 0.292, 0.758, 0.292, 0.758, 0.2921, 0.758, 0.2921, 0.758, 0.2921, 0.758, 0.2921, 0.758, 0.2921, 0.758, 0.2921, 0.758, 0.2921, 0.758, 0.2921, 0.758, 0.2922, 0.758, 0.2921, 0.758, 0.2922, 0.758, 0.2922, 0.758, 0.2922, 0.758, 0.2922, 0.758, 0.2922, 0.758, 0.2922, 0.758, 0.2922, 0.758, 0.2922, 0.758, 0.2922, 0.758, 0.2922, 0.758, 0.2922, 0.758, 0.2922, 0.758, 0.2923, 0.758, 0.2923, 0.758, 0.2923, 0.758, 0.2923, 0.758, 0.2923, 0.758, 0.2923, 0.758, 0.2923, 0.758, 0.2923, 0.758, 0.2923, 0.758, 0.2923, 0.758, 0.2923, 0.758, 0.2923, 0.758, 0.2923, 0.758, 0.2923, 0.758, 0.2923, 0.758, 0.2923, 0.758, 0.2923, 0.7581, 0.2923, 0.7581, 0.2923, 0.7581, 0.2923, 0.7581, 0.2923, 0.7581, 0.2923, 0.7581, 0.2923, 0.7581, 0.2923, 0.7581, 0.2923, 0.7581, 0.2923, 0.7581, 0.2923, 0.7581, 0.2923, 0.7581, 0.2923, 0.7581, 0.2923, 0.7581, 0.2923, 0.7581, 0.2923, 0.7581, 0.2923, 0.758, 0.2923, 0.758, 0.2923, 0.758, 0.2923, 0.758, 0.2922, 0.7581, 0.2922, 0.7581, 0.2922, 0.7581, 0.2922, 0.7581, 0.2922, 0.7581, 0.2922, 0.7581, 0.2922, 0.7581, 0.2922, 0.7581, 0.2922, 0.7581, 0.2922, 0.7581, 0.2922, 0.7581, 0.2923, 0.7581, 0.2923, 0.7581, 0.2923, 0.7581, 0.2923, 0.7581, 0.2923, 0.7581, 0.2922, 0.758, 0.2923, 0.758, 0.2923, 0.758, 0.2923, 0.758, 0.2923, 0.758, 0.2923, 0.758, 0.2923, 0.758, 0.2923, 0.758, 0.2923, 0.758, 0.2923, 0.758, 0.2923, 0.758, 0.2923, 0.758, 0.2923, 0.758, 0.2923, 0.758, 0.2923, 0.758, 0.2923, 0.758, 0.2923, 0.758, 0.2923, 0.758, 0.2923, 0.758, 0.2923, 0.758, 0.2923, 0.758, 0.2923, 0.758, 0.2923, 0.758, 0.2923, 0.758, 0.2923, 0.758, 0.2923, 0.758, 0.2923, 0.758, 0.2923, 0.758, 0.2923, 0.758, 0.2923, 0.758, 0.2923, 0.758, 0.2923, 0.758, 0.2923, 0.7581, 0.2923, 0.7581, 0.2923, 0.7581, 0.2923, 0.7581, 0.2923, 0.7581, 0.2923, 0.7581, 0.2923, 0.7581, 0.2923, 0.7581, 0.2923, 0.7581, 0.2923, 0.7581, 0.2923, 0.7581, 0.2923, 0.7581, 0.2923, 0.7581, 0.2923, 0.7581, 0.2923, 0.7581, 0.2923, 0.7581, 0.2922, 0.758, 0.2922, 0.758, 0.2922, 0.758, 0.2922, 0.758, 0.2922, 0.758, 0.2922, 0.758, 0.2922, 0.758, 0.2922, 0.758, 0.2922, 0.758, 0.2922, 0.758, 0.2922, 0.758, 0.2922, 0.758, 0.2923, 0.7581, 0.2923, 0.7581, 0.2923, 0.7581, 0.2923, 0.7581, 0.2923, 0.758, 0.2923, 0.758, 0.2923, 0.758, 0.2923, 0.758, 0.2923, 0.758, 0.2923, 0.758, 0.2923, 0.758, 0.2923, 0.758, 0.2923, 0.758, 0.2923, 0.758, 0.2923, 0.758, 0.2923, 0.758, 0.2923, 0.758, 0.2923, 0.7581, 0.2923, 0.7581, 0.2923, 0.758, 0.2923, 0.7581, 0.2923, 0.7581, 0.2923, 0.7581, 0.2923, 0.7581, 0.2923, 0.7581, 0.2923, 0.7581, 0.2923, 0.7581, 0.2923, 0.7581, 0.2923, 0.7581, 0.2923, 0.7581, 0.2923, 0.7581, 0.2923, 0.7581, 0.2923, 0.758, 0.2922, 0.758, 0.2922, 0.758, 0.2923, 0.758, 0.2922, 0.7581, 0.2922, 0.7581, 0.2922, 0.758, 0.2922, 0.7581, 0.2922, 0.7581, 0.2922, 0.758, 0.2922, 0.758, 0.2922, 0.7581, 0.2922, 0.7581, 0.2922, 0.758, 0.2922, 0.758, 0.2922, 0.7581, 0.2923, 0.758, 0.2923, 0.758, 0.2923, 0.758, 0.2923, 0.758, 0.2922, 0.7581, 0.2922, 0.7581, 0.2922, 0.7581, 0.2922, 0.7581, 0.2922, 0.7581, 0.2922, 0.7581, 0.2922, 0.7581, 0.2922, 0.7581, 0.2922, 0.7581, 0.2922, 0.7581, 0.2922, 0.7581, 0.2922, 0.7581, 0.2922, 0.758, 0.2922, 0.758, 0.2922, 0.758, 0.2922, 0.758, 0.2923, 0.758, 0.2923, 0.758, 0.2923, 0.758, 0.2923, 0.758, 0.2923, 0.7578, 0.2922, 0.7578, 0.2922, 0.7578, 0.2922, 0.7578, 0.2923, 0.758, 0.2923, 0.758, 0.2923, 0.758, 0.2923, 0.758, 0.2923, 0.758, 0.2923, 0.758, 0.2923, 0.758, 0.2923, 0.758, 0.2923, 0.758, 0.2923, 0.758, 0.2923, 0.758, 0.2923, 0.758, 0.2923, 0.758, 0.2923, 0.758, 0.2923, 0.758, 0.2923, 0.758, 0.2923, 0.758, 0.2923, 0.758, 0.2923, 0.758, 0.2923, 0.758, 0.2922, 0.758, 0.2922, 0.758, 0.2922, 0.758, 0.2922, 0.758, 0.2923, 0.7581, 0.2923, 0.7581, 0.2923, 0.7581, 0.2923, 0.7581, 0.2923, 0.7581, 0.2923, 0.7581, 0.2923, 0.7581, 0.2923, 0.7581, 0.2923, 0.7581, 0.2923, 0.7581, 0.2923, 0.7581, 0.2923, 0.7581, 0.2923, 0.758, 0.2923, 0.758, 0.2923, 0.758, 0.2923, 0.758, 0.2922, 0.758, 0.2922, 0.758, 0.2922, 0.758, 0.2922, 0.758, 0.2922, 0.758, 0.2922, 0.758, 0.2922, 0.758, 0.2922, 0.758, 0.2922, 0.758, 0.2922, 0.758, 0.2922, 0.758, 0.2922, 0.758, 0.2923, 0.758, 0.2923, 0.758, 0.2923, 0.758, 0.2923, 0.758, 0.2923, 0.758, 0.2923, 0.758, 0.2923, 0.758, 0.2923, 0.758, 0.2923, 0.758, 0.2923, 0.758, 0.2923, 0.758, 0.2923, 0.758, 0.2923, 0.758, 0.2923, 0.758, 0.2923, 0.758, 0.2923, 0.758, 0.2922, 0.758, 0.2922, 0.758, 0.2922, 0.758, 0.2922, 0.758, 0.2923, 0.7581, 0.2923, 0.7581, 0.2923, 0.7581, 0.2923, 0.7581, 0.2923, 0.7581, 0.2923, 0.7581, 0.2923, 0.7581, 0.2923, 0.7581, 0.2923, 0.7581, 0.2923, 0.7581, 0.2923, 0.7581, 0.2923, 0.7581, 0.2923, 0.758, 0.2923, 0.758, 0.2923, 0.758, 0.2923, 0.758, 0.2922, 0.7581, 0.2922, 0.758, 0.2922, 0.758, 0.2922, 0.758, 0.2922, 0.758, 0.2922, 0.758, 0.2922, 0.758, 0.2922, 0.758, 0.2922, 0.758, 0.2922, 0.758, 0.2922, 0.758, 0.2922, 0.758, 0.2923, 0.758, 0.2923, 0.758, 0.2923, 0.758, 0.2923, 0.758, 0.2923, 0.758, 0.2923, 0.758, 0.2923, 0.758, 0.2923, 0.758, 0.2923, 0.758, 0.2923, 0.758, 0.2923, 0.758, 0.2923, 0.758, 0.2923, 0.758, 0.2923, 0.758, 0.2923, 0.758, 0.2923, 0.758, 0.2923, 0.7581, 0.2923, 0.7581, 0.2923, 0.7581, 0.2923, 0.7581, 0.2923, 0.758, 0.2923, 0.7581, 0.2923, 0.7581, 0.2923, 0.758, 0.2923, 0.758, 0.2923, 0.7581, 0.2923, 0.758, 0.2923, 0.758, 0.2923, 0.758, 0.2923, 0.758, 0.2923, 0.758, 0.2923, 0.758, 0.2923, 0.758, 0.2923, 0.758, 0.2923, 0.758, 0.2923, 0.758, 0.2923, 0.7581, 0.2922, 0.7581, 0.2923, 0.7581, 0.2923, 0.7581, 0.2923, 0.7581, 0.2923, 0.7581, 0.2923, 0.7581, 0.2923, 0.7581, 0.2923, 0.7581, 0.2923, 0.7581, 0.2923, 0.7581, 0.2923, 0.7581, 0.2923, 0.7581, 0.2923, 0.7581, 0.2923, 0.7581, 0.2923, 0.7581, 0.2922, 0.758, 0.2922, 0.758, 0.2922, 0.758, 0.2922, 0.758, 0.2922, 0.758, 0.2922, 0.758, 0.2922, 0.758, 0.2922, 0.758, 0.2922, 0.758, 0.2922, 0.758, 0.2923, 0.758, 0.2922, 0.758, 0.2923, 0.758, 0.2923, 0.758, 0.2923, 0.758, 0.2923, 0.758, 0.2923, 0.758, 0.2923, 0.758, 0.2923, 0.758, 0.2923, 0.758, 0.2923, 0.758, 0.2923, 0.758, 0.2923, 0.758, 0.2923, 0.758, 0.2923, 0.758, 0.2923, 0.758, 0.2923, 0.758, 0.2923, 0.758, 0.2923, 0.758, 0.2923, 0.758, 0.2923, 0.758, 0.2923, 0.758, 0.2923, 0.7581, 0.2923, 0.7581, 0.2923, 0.7581, 0.2923, 0.7581, 0.2923, 0.7581, 0.2923, 0.7581, 0.2923, 0.7581, 0.2923, 0.7581, 0.2923, 0.7581, 0.2923, 0.7581, 0.2923, 0.7581, 0.2923, 0.7581, 0.2922, 0.758, 0.2922, 0.758, 0.2922, 0.758, 0.2922, 0.758, 0.2922, 0.758, 0.2922, 0.758, 0.2922, 0.758, 0.2922, 0.758, 0.2922, 0.758, 0.2922, 0.758, 0.2922, 0.758, 0.2922, 0.758, 0.2922, 0.758, 0.2922, 0.758, 0.2922, 0.758, 0.2922, 0.758, 0.2923, 0.758, 0.2923, 0.758, 0.2923, 0.758, 0.2923, 0.758, 0.2923, 0.758, 0.2923, 0.758, 0.2923, 0.758, 0.2923, 0.758, 0.2923, 0.758, 0.2923, 0.758, 0.2923, 0.758, 0.2923, 0.758, 0.2923, 0.758, 0.2923, 0.758, 0.2923, 0.758, 0.2923, 0.758, 0.2922, 0.758, 0.2922, 0.758, 0.2922, 0.758, 0.2922, 0.758, 0.2923, 0.7581, 0.2923, 0.7581, 0.2923, 0.7581, 0.2923, 0.7581, 0.2923, 0.7581, 0.2923, 0.7581, 0.2923, 0.7581, 0.2923, 0.758, 0.2923, 0.758, 0.2923, 0.7581, 0.2923, 0.7581, 0.2923, 0.758, 0.2923, 0.758, 0.2923, 0.758, 0.2923, 0.758, 0.2923, 0.758, 0.2922, 0.7581, 0.2922, 0.7581, 0.2922, 0.7581, 0.2923, 0.7581, 0.2923, 0.7581, 0.2922, 0.7581, 0.2922, 0.7581, 0.2923, 0.7581, 0.2923, 0.7581, 0.2922, 0.7581, 0.2923, 0.7581, 0.2923, 0.7581, 0.2922, 0.758, 0.2922, 0.758, 0.2922, 0.758, 0.2922, 0.758, 0.2922, 0.758, 0.2922, 0.758, 0.2923, 0.758, 0.2922, 0.758, 0.2922, 0.758, 0.2923, 0.758, 0.2923, 0.758, 0.2922, 0.758, 0.2922, 0.758, 0.2923, 0.758, 0.2923, 0.758, 0.2923, 0.758, 0.2923, 0.758, 0.2923, 0.758, 0.2923, 0.758, 0.2923, 0.758, 0.2923, 0.758, 0.2923, 0.758, 0.2923, 0.758, 0.2923, 0.758, 0.2923, 0.758, 0.2923, 0.758, 0.2923, 0.758, 0.2923, 0.758, 0.2923, 0.758, 0.2923, 0.758, 0.2923, 0.758, 0.2923, 0.758, 0.2922, 0.758, 0.2922, 0.758, 0.2922, 0.758, 0.2922, 0.758, 0.2923, 0.7581, 0.2923, 0.7581, 0.2923, 0.7581, 0.2923, 0.7581, 0.2923, 0.7581, 0.2923, 0.7581, 0.2923, 0.7581, 0.2923, 0.7581, 0.7769, 0.75, 0.7769, 0.75, 0.7769, 0.75, 0.7769, 0.75, 0.7769, 0.75, 0.7769, 0.75, 0.7769, 0.75, 0.7769, 0.75, 0.7769, 0.75, 0.7769, 0.75, 0.7769, 0.75, 0.7769, 0.75, 0.7769, 0.75, 0.7769, 0.75, 0.7769, 0.75, 0.7769, 0.75, 0.7769, 0.75, 0.7769, 0.75, 0.7769, 0.75, 0.7769, 0.75, 0.7769, 0.75, 0.7769, 0.75, 0.7769, 0.75, 0.7769, 0.75, 0.7766, 0.7502, 0.7766, 0.7502, 0.7766, 0.7502, 0.7766, 0.7502, 0.2923, 0.7581, 0.2923, 0.7581, 0.2923, 0.7581, 0.2923, 0.7581, 0.2922, 0.758, 0.2922, 0.758, 0.2922, 0.758, 0.2922, 0.758, 0.2923, 0.758, 0.2923, 0.758, 0.2923, 0.758, 0.2923, 0.758, 0.2923, 0.7581, 0.2923, 0.7581, 0.2923, 0.7581, 0.2923, 0.758, 0.2923, 0.7581, 0.2922, 0.7581, 0.2923, 0.7581, 0.2923, 0.7581, 0.2923, 0.758, 0.2923, 0.758, 0.2923, 0.758, 0.2923, 0.758, 0.2923, 0.758, 0.2923, 0.758, 0.2923, 0.758, 0.2923, 0.758, 0.2923, 0.7581, 0.2923, 0.7581, 0.2923, 0.7581, 0.2923, 0.7581, 0.2922, 0.758, 0.2922, 0.758, 0.2923, 0.758, 0.2922, 0.758, 0.2923, 0.758, 0.2923, 0.758, 0.2923, 0.758, 0.2923, 0.758, 0.2923, 0.7581, 0.2923, 0.7581, 0.2923, 0.7581, 0.2923, 0.7581, 0.2922, 0.7581, 0.2922, 0.758, 0.2922, 0.758, 0.2923, 0.758, 0.2922, 0.7581, 0.2922, 0.7581, 0.2923, 0.758, 0.2923, 0.7581, 0.2923, 0.758, 0.2923, 0.758, 0.2923, 0.758, 0.2923, 0.758, 0.2923, 0.7581, 0.2923, 0.7581, 0.2923, 0.7581, 0.2923, 0.7581, 0.2922, 0.758, 0.2922, 0.758, 0.2923, 0.758, 0.2923, 0.758, 0.2923, 0.758, 0.2923, 0.758, 0.2923, 0.758, 0.2923, 0.758, 0.2923, 0.7581, 0.2923, 0.7581, 0.2923, 0.7581, 0.2923, 0.7581, 0.2922, 0.758, 0.2922, 0.758, 0.2922, 0.758, 0.2922, 0.758, 0.2923, 0.758, 0.2923, 0.758, 0.2923, 0.758, 0.2923, 0.758, 0.2923, 0.758, 0.2923, 0.758, 0.2923, 0.758, 0.2923, 0.758, 0.2923, 0.7581, 0.2923, 0.7581, 0.2923, 0.7581, 0.2923, 0.7581, 0.2922, 0.758, 0.2923, 0.758, 0.2923, 0.758, 0.2923, 0.758, 0.2923, 0.758, 0.2923, 0.758, 0.2923, 0.758, 0.2923, 0.758, 0.2923, 0.7581, 0.2923, 0.7581, 0.2923, 0.7581, 0.2923, 0.7581, 0.2922, 0.758, 0.2922, 0.758, 0.2922, 0.758, 0.2922, 0.758, 0.2923, 0.758, 0.2923, 0.758, 0.2923, 0.758, 0.2923, 0.758, 0.2923, 0.758, 0.2923, 0.7581, 0.2923, 0.758, 0.2923, 0.758, 0.2923, 0.7581, 0.2923, 0.7581, 0.2923, 0.7581, 0.2923, 0.7581, 0.2923, 0.758, 0.2923, 0.758, 0.2923, 0.758, 0.2923, 0.758, 0.2923, 0.758, 0.2923, 0.758, 0.2923, 0.758, 0.2923, 0.758, 0.2923, 0.7581, 0.2923, 0.7581, 0.2923, 0.7581, 0.2923, 0.7581, 0.2923, 0.758, 0.2923, 0.758, 0.2923, 0.758, 0.2923, 0.758, 0.2923, 0.7581, 0.2923, 0.7581, 0.2923, 0.7581, 0.2923, 0.7581, 0.2922, 0.758, 0.2922, 0.758, 0.2922, 0.758, 0.2922, 0.758, 0.2923, 0.7581, 0.2923, 0.7581, 0.2923, 0.7581, 0.2923, 0.7581, 0.2923, 0.7581, 0.2923, 0.7581, 0.2923, 0.7581, 0.2923, 0.7581, 0.2923, 0.758, 0.2923, 0.758, 0.2923, 0.758, 0.2923, 0.758, 0.2923, 0.7581, 0.2923, 0.758, 0.2923, 0.758, 0.2923, 0.7581, 0.2922, 0.758, 0.2923, 0.758, 0.2923, 0.758, 0.2922, 0.758, 0.2923, 0.7581, 0.2923, 0.7581, 0.2923, 0.7581, 0.2923, 0.7581, 0.2923, 0.758, 0.2923, 0.758, 0.2923, 0.758, 0.2923, 0.758, 0.2923, 0.7581, 0.2923, 0.7581, 0.2923, 0.7581, 0.2923, 0.7581, 0.2923, 0.758, 0.2923, 0.758, 0.2923, 0.758, 0.2923, 0.758, 0.2923, 0.758, 0.2923, 0.758, 0.2923, 0.758, 0.2923, 0.758, 0.2923, 0.7581, 0.2922, 0.7581, 0.2922, 0.7581, 0.2923, 0.7581, 0.2923, 0.758, 0.2923, 0.758, 0.2923, 0.758, 0.2923, 0.758, 0.2923, 0.758, 0.2923, 0.758, 0.2923, 0.758, 0.2923, 0.758, 0.2923, 0.7581, 0.2923, 0.7581, 0.2923, 0.7581, 0.2923, 0.7581, 0.2923, 0.758, 0.2923, 0.758, 0.2923, 0.758, 0.2923, 0.758, 0.2922, 0.7581, 0.2922, 0.758, 0.2922, 0.758, 0.2922, 0.7581, 0.2923, 0.758, 0.2923, 0.758, 0.2923, 0.758, 0.2923, 0.758, 0.2922, 0.758, 0.2923, 0.758, 0.2923, 0.758, 0.2922, 0.758, 0.2923, 0.758, 0.2923, 0.758, 0.2923, 0.758, 0.2923, 0.758, 0.2923, 0.7581, 0.2923, 0.7581, 0.2923, 0.7581, 0.2923, 0.7581, 0.2923, 0.758, 0.2923, 0.758, 0.2923, 0.758, 0.2923, 0.758, 0.2923, 0.758, 0.2923, 0.758, 0.2923, 0.758, 0.2923, 0.758, 0.2923, 0.7581, 0.2923, 0.7581, 0.2923, 0.7581, 0.2923, 0.7581, 0.2923, 0.758, 0.2923, 0.758, 0.2923, 0.758, 0.2923, 0.758, 0.2923, 0.7581, 0.2923, 0.7581, 0.2923, 0.7581, 0.2923, 0.7581, 0.2922, 0.7581, 0.2922, 0.7581, 0.2922, 0.7581, 0.2922, 0.7581, 0.2923, 0.7581, 0.2923, 0.7581, 0.2923, 0.7581, 0.2923, 0.7581, 0.2923, 0.758, 0.2923, 0.7581, 0.2923, 0.7581, 0.2923, 0.758, 0.4411, 0.7497, 0.4411, 0.7497, 0.441, 0.7497, 0.4411, 0.7497, 0.2923, 0.7577, 0.2924, 0.7576, 0.2924, 0.7577, 0.2924, 0.7577, 0.4411, 0.7497, 0.441, 0.7497, 0.441, 0.7496, 0.441, 0.7496, 0.4406, 0.7496, 0.4407, 0.7496, 0.4407, 0.7496, 0.4407, 0.7496, 0.441, 0.7496, 0.441, 0.7496, 0.4409, 0.7496, 0.441, 0.7496, 0.2922, 0.7576, 0.2923, 0.7576, 0.2922, 0.7576, 0.2922, 0.7576, 0.441, 0.7496, 0.4409, 0.7496, 0.4409, 0.7496, 0.4409, 0.7496, 0.4405, 0.7498, 0.4405, 0.7497, 0.4406, 0.7497, 0.4406, 0.7498, 0.4409, 0.7496, 0.4409, 0.7496, 0.4409, 0.7496, 0.4409, 0.7496, 0.2922, 0.7575, 0.2922, 0.7575, 0.2922, 0.7575, 0.2922, 0.7575, 0.4409, 0.7496, 0.4409, 0.7496, 0.4408, 0.7496, 0.4408, 0.7496, 0.4407, 0.7498, 0.4407, 0.7499, 0.4407, 0.7498, 0.4407, 0.7498, 0.4408, 0.7496, 0.4408, 0.7496, 0.4408, 0.7496, 0.4408, 0.7496, 0.2923, 0.7575, 0.2923, 0.7575, 0.2923, 0.7574, 0.2923, 0.7574, 0.4408, 0.7496, 0.4408, 0.7496, 0.4407, 0.7496, 0.4408, 0.7496, 0.441, 0.7497, 0.441, 0.7497, 0.4409, 0.7497, 0.4409, 0.7497, 0.4408, 0.7496, 0.4407, 0.7496, 0.4407, 0.7496, 0.4407, 0.7496, 0.4409, 0.7499, 0.4408, 0.7499, 0.4408, 0.7499, 0.4408, 0.7498, 0.4407, 0.7496, 0.4407, 0.7496, 0.4407, 0.7496, 0.4407, 0.7495, 0.4408, 0.7496, 0.4409, 0.7496, 0.4409, 0.7496, 0.4409, 0.7496, 0.4407, 0.7495, 0.4407, 0.7496, 0.4407, 0.7496, 0.4407, 0.7495, 0.2924, 0.7576, 0.2924, 0.7576, 0.2925, 0.7576, 0.2925, 0.7576, 0.4407, 0.7495, 0.4407, 0.7496, 0.4406, 0.7496, 0.4406, 0.7496, 0.2924, 0.7575, 0.2924, 0.7575, 0.2924, 0.7575, 0.2924, 0.7575, 0.4406, 0.7496, 0.4406, 0.7496, 0.4406, 0.7496, 0.4406, 0.7496, 0.2924, 0.7576, 0.2924, 0.7576, 0.2924, 0.7577, 0.2924, 0.7577, 0.4406, 0.7496, 0.4406, 0.7496, 0.4406, 0.7496, 0.4405, 0.7496, 0.4407, 0.7496, 0.4407, 0.7496, 0.4407, 0.7496, 0.4407, 0.7496, 0.4405, 0.7496, 0.4406, 0.7496, 0.4405, 0.7497, 0.4405, 0.7497, 0.2924, 0.7576, 0.2924, 0.7576, 0.2925, 0.7576, 0.2925, 0.7576, 0.4405, 0.7497, 0.4405, 0.7497, 0.4405, 0.7497, 0.4405, 0.7497, 0.2923, 0.7576, 0.2923, 0.7576, 0.2922, 0.7576, 0.2922, 0.7576, 0.4405, 0.7497, 0.4405, 0.7497, 0.4405, 0.7498, 0.4405, 0.7498, 0.4405, 0.7497, 0.4405, 0.7497, 0.4406, 0.7497, 0.4406, 0.7497, 0.4405, 0.7498, 0.4405, 0.7498, 0.4406, 0.7498, 0.4405, 0.7498, 0.441, 0.7497, 0.441, 0.7498, 0.4409, 0.7498, 0.4409, 0.7497, 0.4405, 0.7498, 0.4406, 0.7498, 0.4406, 0.7499, 0.4406, 0.7499, 0.2922, 0.7575, 0.2922, 0.7575, 0.2922, 0.7575, 0.2922, 0.7575, 0.4406, 0.7499, 0.4406, 0.7499, 0.4406, 0.7499, 0.4406, 0.7499, 0.4407, 0.7499, 0.4406, 0.7499, 0.4407, 0.7498, 0.4407, 0.7498, 0.4406, 0.7499, 0.4406, 0.7499, 0.4407, 0.7499, 0.4407, 0.7499, 0.2924, 0.7574, 0.2924, 0.7574, 0.2924, 0.7575, 0.2924, 0.7575, 0.4407, 0.7499, 0.4407, 0.7499, 0.4407, 0.7498, 0.4407, 0.7499, 0.2923, 0.7577, 0.2923, 0.7577, 0.2923, 0.7577, 0.2923, 0.7577, 0.2923, 0.7575, 0.2923, 0.7575, 0.2922, 0.7575, 0.2923, 0.7574, 0.4407, 0.7499, 0.4408, 0.7499, 0.4408, 0.7499, 0.4408, 0.7499, 0.2923, 0.7577, 0.2923, 0.7577, 0.2923, 0.7576, 0.2923, 0.7577, 0.4408, 0.7499, 0.4408, 0.7499, 0.4408, 0.7499, 0.4408, 0.7499, 0.4408, 0.7499, 0.4408, 0.7499, 0.4408, 0.7499, 0.4408, 0.7499, 0.4408, 0.7499, 0.4408, 0.7499, 0.4408, 0.7499, 0.4408, 0.75, 0.4409, 0.7496, 0.4409, 0.7496, 0.4409, 0.7497, 0.4409, 0.7496, 0.4408, 0.75, 0.4408, 0.7499, 0.4409, 0.7499, 0.4409, 0.75, 0.2924, 0.7575, 0.2924, 0.7574, 0.2924, 0.7575, 0.2924, 0.7575, 0.4409, 0.75, 0.4409, 0.7499, 0.4409, 0.7499, 0.4409, 0.75, 0.2924, 0.7576, 0.2924, 0.7576, 0.2924, 0.7577, 0.2924, 0.7577, 0.4409, 0.75, 0.4409, 0.7499, 0.441, 0.7499, 0.441, 0.7499, 0.441, 0.7498, 0.441, 0.7498, 0.4409, 0.7498, 0.4409, 0.7498, 0.441, 0.7499, 0.441, 0.7499, 0.441, 0.7499, 0.441, 0.7499, 0.4407, 0.7496, 0.4407, 0.7496, 0.4407, 0.7496, 0.4407, 0.7496, 0.2924, 0.7576, 0.2924, 0.7575, 0.2925, 0.7575, 0.2925, 0.7576, 0.441, 0.7499, 0.441, 0.7499, 0.441, 0.7498, 0.4411, 0.7498, 0.4411, 0.7498, 0.441, 0.7498, 0.4411, 0.7497, 0.4411, 0.7497, 0.2923, 0.7576, 0.2923, 0.7576, 0.2922, 0.7576, 0.2922, 0.7576, 0.2924, 0.7575, 0.2924, 0.7575, 0.2924, 0.7575, 0.2925, 0.7575, 0.4409, 0.7499, 0.4409, 0.7499, 0.4408, 0.7498, 0.4409, 0.7498, 0.2924, 0.7576, 0.2924, 0.7576, 0.2925, 0.7576, 0.2924, 0.7576, 0.2923, 0.7574, 0.2923, 0.7575, 0.2923, 0.7574, 0.2923, 0.7574, 0.441, 0.7496, 0.441, 0.7497, 0.4409, 0.7497, 0.4409, 0.7497, 0.2923, 0.7575, 0.2922, 0.7575, 0.2922, 0.7575, 0.2922, 0.7575, 0.4406, 0.7498, 0.4405, 0.7498, 0.4406, 0.7498, 0.4406, 0.7498, 0.2922, 0.7576, 0.2922, 0.7576, 0.2922, 0.7576, 0.2922, 0.7576, 0.4406, 0.7496, 0.4406, 0.7496, 0.4407, 0.7496, 0.4406, 0.7497, 0.2923, 0.7577, 0.2923, 0.7577, 0.2924, 0.7577, 0.2924, 0.7577, 0.2924, 0.7575, 0.2924, 0.7575, 0.2925, 0.7575, 0.2925, 0.7575, 0.4407, 0.7496, 0.4408, 0.7496, 0.4407, 0.7496, 0.4407, 0.7496, 0.4409, 0.7499, 0.4409, 0.7499, 0.4409, 0.7498, 0.4409, 0.7498, 0.2924, 0.7576, 0.2924, 0.7576, 0.2924, 0.7576, 0.2924, 0.7576, 0.2923, 0.7574, 0.2923, 0.7574, 0.2923, 0.7574, 0.2923, 0.7574, 0.2923, 0.7577, 0.2923, 0.7577, 0.2924, 0.7577, 0.2924, 0.7577, 0.4409, 0.7496, 0.441, 0.7496, 0.4409, 0.7497, 0.4409, 0.7497, 0.2923, 0.7577, 0.2923, 0.7577, 0.2924, 0.7577, 0.2924, 0.7577, 0.2923, 0.7575, 0.2923, 0.7575, 0.2922, 0.7575, 0.2922, 0.7575, 0.4406, 0.7499, 0.4406, 0.7498, 0.4406, 0.7498, 0.4406, 0.7498, 0.2922, 0.7576, 0.2922, 0.7576, 0.2922, 0.7576, 0.2922, 0.7576, 0.4406, 0.7496, 0.4406, 0.7496, 0.4406, 0.7497, 0.4406, 0.7497, 0.2924, 0.7575, 0.2924, 0.7575, 0.2925, 0.7575, 0.2925, 0.7575, 0.4407, 0.7496, 0.4407, 0.7496, 0.4407, 0.7496, 0.4407, 0.7496, 0.441, 0.7498, 0.4409, 0.7499, 0.4409, 0.7498, 0.4409, 0.7498, 0.2924, 0.7576, 0.2924, 0.7576, 0.2924, 0.7576, 0.2924, 0.7577, 0.2923, 0.7576, 0.2923, 0.7577, 0.2922, 0.7576, 0.2922, 0.7576, 0.4409, 0.7496, 0.4409, 0.7496, 0.4409, 0.7497, 0.4409, 0.7497, 0.4408, 0.7499, 0.4408, 0.7499, 0.4408, 0.7499, 0.4408, 0.7499, 0.2923, 0.7575, 0.2923, 0.7575, 0.2922, 0.7575, 0.2922, 0.7575, 0.2923, 0.7574, 0.2923, 0.7574, 0.2923, 0.7574, 0.2923, 0.7574, 0.4406, 0.7499, 0.4406, 0.7499, 0.4406, 0.7498, 0.4407, 0.7498, 0.2922, 0.7575, 0.2922, 0.7576, 0.2922, 0.7576, 0.2922, 0.7575, 0.4405, 0.7497, 0.4406, 0.7496, 0.4406, 0.7497, 0.4406, 0.7497, 0.2924, 0.7576, 0.2924, 0.7576, 0.2924, 0.7576, 0.2924, 0.7576, 0.2922, 0.7575, 0.2922, 0.7575, 0.2922, 0.7575, 0.2922, 0.7575, 0.2923, 0.7577, 0.2923, 0.7577, 0.2923, 0.7576, 0.2923, 0.7576, 0.2924, 0.7575, 0.2924, 0.7575, 0.2924, 0.7575, 0.2924, 0.7575, 0.2923, 0.7575, 0.2923, 0.7575, 0.2923, 0.7575, 0.2923, 0.7575, 0.2923, 0.7576, 0.2923, 0.7576, 0.2923, 0.7576, 0.2923, 0.7576, 0.2924, 0.7576, 0.2924, 0.7576, 0.2924, 0.7576, 0.2924, 0.7576, 0.2924, 0.7575, 0.2924, 0.7575, 0.2924, 0.7575, 0.2924, 0.7575, 0.2923, 0.7575, 0.2923, 0.7575, 0.2923, 0.7575, 0.2923, 0.7575, 0.2922, 0.7576, 0.2922, 0.7576, 0.2922, 0.7576, 0.2922, 0.7576, 0.2924, 0.7575, 0.2924, 0.7576, 0.2924, 0.7576, 0.2924, 0.7575, 0.2924, 0.7576, 0.2924, 0.7576, 0.2923, 0.7576, 0.2924, 0.7576, 0.2924, 0.7576, 0.2924, 0.7576, 0.2924, 0.7576, 0.2924, 0.7576, 0.2923, 0.7574, 0.2924, 0.7574, 0.2924, 0.7574, 0.2923, 0.7574, 0.2922, 0.7575, 0.2922, 0.7575, 0.2923, 0.7575, 0.2922, 0.7575, 0.2923, 0.7577, 0.2923, 0.7576, 0.2923, 0.7576, 0.2923, 0.7576, 0.2924, 0.7575, 0.2924, 0.7575, 0.2924, 0.7575, 0.2924, 0.7575, 0.2923, 0.7575, 0.2923, 0.7575, 0.2923, 0.7575, 0.2923, 0.7575, 0.2923, 0.7576, 0.2922, 0.7576, 0.2923, 0.7576, 0.2923, 0.7576, 0.2924, 0.7576, 0.2924, 0.7576, 0.2924, 0.7576, 0.2924, 0.7576, 0.2924, 0.7575, 0.2924, 0.7575, 0.2924, 0.7575, 0.2924, 0.7575, 0.2923, 0.7575, 0.2923, 0.7574, 0.2923, 0.7575, 0.2923, 0.7575, 0.2922, 0.7576, 0.2922, 0.7575, 0.2922, 0.7575, 0.2922, 0.7576, 0.2924, 0.7576, 0.2923, 0.7576, 0.2923, 0.7576, 0.2923, 0.7576, 0.2924, 0.7574, 0.2924, 0.7575, 0.2924, 0.7575, 0.2924, 0.7574, 0.2922, 0.7575, 0.2923, 0.7575, 0.2923, 0.7575, 0.2923, 0.7575, 0.2923, 0.7576, 0.2923, 0.7576, 0.2923, 0.7576, 0.2923, 0.7576, 0.2924, 0.7576, 0.2924, 0.7576, 0.2924, 0.7576, 0.2924, 0.7576, 0.2924, 0.7575, 0.2924, 0.7575, 0.2924, 0.7575, 0.2924, 0.7575, 0.2923, 0.7575, 0.2923, 0.7575, 0.2923, 0.7575, 0.2923, 0.7575, 0.2922, 0.7576, 0.2922, 0.7576, 0.2922, 0.7576, 0.2923, 0.7576, 0.2924, 0.7576, 0.2924, 0.7576, 0.2924, 0.7576, 0.2924, 0.7576, 0.2924, 0.7575, 0.2924, 0.7575, 0.2924, 0.7575, 0.2924, 0.7575, 0.2923, 0.7576, 0.2923, 0.7576, 0.2923, 0.7576, 0.2923, 0.7576, 0.2922, 0.7575, 0.2922, 0.7575, 0.2923, 0.7575, 0.2923, 0.7575, 0.2924, 0.7576, 0.2924, 0.7576, 0.2924, 0.7576, 0.2924, 0.7576, 0.2924, 0.7575, 0.2924, 0.7575, 0.2924, 0.7575, 0.2924, 0.7575, 0.2922, 0.7576, 0.2922, 0.7575, 0.2923, 0.7575, 0.2923, 0.7576, 0.2924, 0.7576, 0.2924, 0.7576, 0.2924, 0.7576, 0.2924, 0.7576, 0.2924, 0.7575, 0.2924, 0.7575, 0.2924, 0.7575, 0.2924, 0.7575, 0.2923, 0.7576, 0.2923, 0.7576, 0.2923, 0.7576, 0.2923, 0.7576, 0.2922, 0.7576, 0.2922, 0.7576, 0.2923, 0.7576, 0.2923, 0.7576, 0.2924, 0.7576, 0.2924, 0.7576, 0.2924, 0.7576, 0.2924, 0.7576, 0.2924, 0.7575, 0.2924, 0.7575, 0.2924, 0.7575, 0.2924, 0.7575, 0.2923, 0.7576, 0.2922, 0.7576, 0.2923, 0.7576, 0.2923, 0.7576, 0.2924, 0.7576, 0.2924, 0.7576, 0.2924, 0.7576, 0.2924, 0.7576, 0.2924, 0.7575, 0.2924, 0.7575, 0.2924, 0.7575, 0.2924, 0.7575, 0.2923, 0.7576, 0.2923, 0.7576, 0.2923, 0.7576, 0.2923, 0.7576, 0.2924, 0.7576, 0.2924, 0.7575, 0.2924, 0.7575, 0.2924, 0.7576, 0.2924, 0.7575, 0.2924, 0.7575, 0.2924, 0.7575, 0.2924, 0.7575, 0.2923, 0.7576, 0.2923, 0.7576, 0.2923, 0.7576, 0.2923, 0.7576, 0.2923, 0.7576, 0.2923, 0.7576, 0.2923, 0.7576, 0.2923, 0.7576, 0.2923, 0.7576, 0.2923, 0.7576, 0.2923, 0.7576, 0.2923, 0.7576, 0.2923, 0.7575, 0.2923, 0.7575, 0.2923, 0.7575, 0.2923, 0.7575, 0.2923, 0.7576, 0.2923, 0.7576, 0.2923, 0.7576, 0.2923, 0.7576, 0.2923, 0.7576, 0.2923, 0.7576, 0.2923, 0.7576, 0.2923, 0.7576, 0.2923, 0.7575, 0.2923, 0.7575, 0.2923, 0.7575, 0.2923, 0.7575, 0.2924, 0.7576, 0.2923, 0.7576, 0.2923, 0.7576, 0.2924, 0.7576, 0.2923, 0.7575, 0.2923, 0.7575, 0.2923, 0.7575, 0.2923, 0.7575, 0.2924, 0.7576, 0.2924, 0.7576, 0.2924, 0.7576, 0.2924, 0.7576, 0.2923, 0.7575, 0.2923, 0.7575, 0.2923, 0.7575, 0.2923, 0.7575, 0.2924, 0.7576, 0.2924, 0.7576, 0.2924, 0.7576, 0.2924, 0.7576, 0.2924, 0.7575, 0.2924, 0.7576, 0.2924, 0.7576, 0.2924, 0.7575, 0.2924, 0.7575, 0.2924, 0.7575, 0.2924, 0.7575, 0.2924, 0.7575, 0.2923, 0.7576, 0.2923, 0.7576, 0.2923, 0.7576, 0.2923, 0.7576, 0.2924, 0.7576, 0.2924, 0.7576, 0.2924, 0.7576, 0.2924, 0.7576, 0.2924, 0.7575, 0.2924, 0.7575, 0.2924, 0.7575, 0.2924, 0.7575, 0.2923, 0.7576, 0.2923, 0.7575, 0.2923, 0.7575, 0.2923, 0.7576, 0.2924, 0.7576, 0.2924, 0.7576, 0.2924, 0.7576, 0.2924, 0.7576, 0.2924, 0.7575, 0.2924, 0.7575, 0.2924, 0.7575, 0.2924, 0.7575, 0.2923, 0.7575, 0.2923, 0.7575, 0.2923, 0.7575, 0.2923, 0.7575, 0.2924, 0.7576, 0.2924, 0.7576, 0.2924, 0.7576, 0.2924, 0.7576, 0.2924, 0.7575, 0.2924, 0.7575, 0.2924, 0.7575, 0.2924, 0.7575, 0.2923, 0.7575, 0.2923, 0.7575, 0.2923, 0.7575, 0.2923, 0.7575, 0.2924, 0.7576, 0.2924, 0.7576, 0.2924, 0.7576, 0.2924, 0.7576, 0.2924, 0.7575, 0.2924, 0.7575, 0.2924, 0.7575, 0.2924, 0.7575, 0.2923, 0.7575, 0.2923, 0.7575, 0.2923, 0.7575, 0.2923, 0.7575, 0.2924, 0.7576, 0.2924, 0.7576, 0.2924, 0.7576, 0.2924, 0.7576, 0.2923, 0.7575, 0.2923, 0.7575, 0.2923, 0.7575, 0.2923, 0.7575, 0.2924, 0.7576, 0.2923, 0.7576, 0.2923, 0.7576, 0.2924, 0.7576, 0.2923, 0.7575, 0.2923, 0.7575, 0.2923, 0.7575, 0.2923, 0.7575, 0.2923, 0.7576, 0.2923, 0.7576, 0.2923, 0.7576, 0.2923, 0.7576, 0.2923, 0.7575, 0.2923, 0.7575, 0.2923, 0.7575, 0.2923, 0.7575, 0.2923, 0.7576, 0.2923, 0.7576, 0.2923, 0.7576, 0.2923, 0.7576, 0.2923, 0.7575, 0.2923, 0.7575, 0.2923, 0.7575, 0.2923, 0.7575, 0.2923, 0.7575, 0.2923, 0.7575, 0.2923, 0.7575, 0.2923, 0.7575, 0.2923, 0.7576, 0.2923, 0.7576, 0.2923, 0.7576, 0.2923, 0.7576, 0.2923, 0.7575, 0.2923, 0.7575, 0.2923, 0.7575, 0.2923, 0.7575, 0.2923, 0.7576, 0.2923, 0.7576, 0.2923, 0.7576, 0.2923, 0.7576, 0.2923, 0.7576, 0.2923, 0.7576, 0.2923, 0.7576, 0.2923, 0.7576, 0.2924, 0.7575, 0.2924, 0.7575, 0.2924, 0.7575, 0.2924, 0.7575, 0.2923, 0.7576, 0.2923, 0.7576, 0.2923, 0.7576, 0.2923, 0.7576, 0.2922, 0.7575, 0.2923, 0.7575, 0.2923, 0.7575, 0.2923, 0.7575, 0.2923, 0.7576, 0.2924, 0.7576, 0.2924, 0.7576, 0.2923, 0.7576, 0.2923, 0.7575, 0.2923, 0.7575, 0.2923, 0.7575, 0.2923, 0.7575, 0.2923, 0.7576, 0.2923, 0.7576, 0.2923, 0.7576, 0.2923, 0.7576, 0.2923, 0.7575, 0.2923, 0.7575, 0.2923, 0.7575, 0.2923, 0.7575, 0.2923, 0.7576, 0.2923, 0.7576, 0.2923, 0.7576, 0.2923, 0.7576, 0.2923, 0.7575, 0.2923, 0.7575, 0.2923, 0.7575, 0.2923, 0.7575, 0.2923, 0.7575, 0.2923, 0.7575, 0.2923, 0.7575, 0.2923, 0.7575, 0.2923, 0.7576, 0.2923, 0.7576, 0.2923, 0.7576, 0.2923, 0.7576, 0.2923, 0.7575, 0.2923, 0.7575, 0.2923, 0.7575, 0.2923, 0.7575, 0.2923, 0.7576, 0.2923, 0.7576, 0.2923, 0.7576, 0.2923, 0.7576, 0.2923, 0.7575, 0.2923, 0.7575, 0.2923, 0.7575, 0.2923, 0.7575, 0.2923, 0.7576, 0.2923, 0.7576, 0.2923, 0.7576, 0.2923, 0.7576, 0.2923, 0.7575, 0.2923, 0.7574, 0.2923, 0.7575, 0.2923, 0.7575, 0.2923, 0.7576, 0.2923, 0.7576, 0.2923, 0.7576, 0.2923, 0.7576, 0.2923, 0.7576, 0.2923, 0.7576, 0.2923, 0.7576, 0.2923, 0.7576, 0.2924, 0.7574, 0.2924, 0.7575, 0.2924, 0.7575, 0.2924, 0.7575, 0.2923, 0.7575, 0.2923, 0.7576, 0.2923, 0.7576, 0.2923, 0.7575, 0.2924, 0.7575, 0.2924, 0.7575, 0.2924, 0.7575, 0.2924, 0.7575, 0.2923, 0.7575, 0.2923, 0.7575, 0.2923, 0.7575, 0.2923, 0.7575, 0.2924, 0.7575, 0.2924, 0.7575, 0.2924, 0.7575, 0.2924, 0.7575, 0.2924, 0.7575, 0.2924, 0.7576, 0.2924, 0.7576, 0.2924, 0.7575, 0.2923, 0.7575, 0.2923, 0.7575, 0.2923, 0.7575, 0.2923, 0.7575, 0.2924, 0.7575, 0.2924, 0.7575, 0.2924, 0.7575, 0.2924, 0.7575, 0.2924, 0.7576, 0.2924, 0.7576, 0.2924, 0.7576, 0.2924, 0.7576, 0.2923, 0.7575, 0.2923, 0.7575, 0.2923, 0.7575, 0.2923, 0.7575, 0.2924, 0.7575, 0.2924, 0.7575, 0.2924, 0.7575, 0.2924, 0.7575, 0.2924, 0.7576, 0.2924, 0.7576, 0.2924, 0.7576, 0.2924, 0.7576, 0.2923, 0.7575, 0.2923, 0.7575, 0.2923, 0.7575, 0.2923, 0.7575, 0.2924, 0.7575, 0.2924, 0.7575, 0.2924, 0.7575, 0.2924, 0.7575, 0.2924, 0.7576, 0.2924, 0.7576, 0.2924, 0.7576, 0.2924, 0.7576, 0.2923, 0.7575, 0.2923, 0.7575, 0.2923, 0.7575, 0.2923, 0.7575, 0.2923, 0.7576, 0.2923, 0.7576, 0.2923, 0.7576, 0.2923, 0.7576, 0.2923, 0.7576, 0.2923, 0.7576, 0.2923, 0.7576, 0.2923, 0.7576, 0.2923, 0.7576, 0.2923, 0.7576, 0.2923, 0.7576, 0.2923, 0.7576, 0.2923, 0.7576, 0.2923, 0.7577, 0.2923, 0.7576, 0.2923, 0.7576, 0.2923, 0.7577, 0.2923, 0.7577, 0.2924, 0.7577, 0.2924, 0.7577, 0.2923, 0.7576, 0.2923, 0.7576, 0.2923, 0.7576, 0.2923, 0.7576, 0.2923, 0.7576, 0.2923, 0.7576, 0.2923, 0.7576, 0.2923, 0.7576, 0.2923, 0.7576, 0.2923, 0.7576, 0.2923, 0.7576, 0.2923, 0.7576, 0.2923, 0.7576, 0.2923, 0.7576, 0.2923, 0.7576, 0.2923, 0.7576, 0.2923, 0.7577, 0.2923, 0.7577, 0.2923, 0.7577, 0.2923, 0.7577, 0.4408, 0.7499, 0.4408, 0.7499, 0.4408, 0.7499, 0.4408, 0.7499, 0.4409, 0.7496, 0.4409, 0.7496, 0.4409, 0.7496, 0.4409, 0.7496, 0.2924, 0.7576, 0.2924, 0.7576, 0.2924, 0.7576, 0.2924, 0.7576, 0.441, 0.7499, 0.441, 0.7499, 0.4409, 0.7499, 0.441, 0.7498, 0.2924, 0.7575, 0.2924, 0.7575, 0.2924, 0.7575, 0.2924, 0.7575, 0.2923, 0.7577, 0.2923, 0.7577, 0.2923, 0.7577, 0.2923, 0.7577, 0.4409, 0.7496, 0.441, 0.7496, 0.441, 0.7496, 0.4409, 0.7496, 0.2923, 0.7577, 0.2923, 0.7577, 0.2923, 0.7577, 0.2923, 0.7577, 0.2924, 0.7576, 0.2924, 0.7576, 0.2924, 0.7576, 0.2924, 0.7576, 0.441, 0.7499, 0.4409, 0.7499, 0.4409, 0.7499, 0.4409, 0.7499, 0.2924, 0.7575, 0.2924, 0.7575, 0.2924, 0.7575, 0.2924, 0.7575, 0.2923, 0.7577, 0.2923, 0.7576, 0.2923, 0.7577, 0.2923, 0.7577, 0.441, 0.7496, 0.441, 0.7497, 0.441, 0.7497, 0.441, 0.7496, 0.2924, 0.7576, 0.2924, 0.7576, 0.2924, 0.7576, 0.2924, 0.7576, 0.4409, 0.7499, 0.4409, 0.7499, 0.4409, 0.7499, 0.4409, 0.7499, 0.2924, 0.7575, 0.2924, 0.7575, 0.2924, 0.7575, 0.2924, 0.7575, 0.2924, 0.7575, 0.2924, 0.7575, 0.2924, 0.7575, 0.2924, 0.7576, 0.441, 0.7498, 0.441, 0.7499, 0.441, 0.7498, 0.441, 0.7498, 0.2924, 0.7576, 0.2924, 0.7576, 0.2924, 0.7576, 0.2924, 0.7576, 0.2924, 0.7575, 0.2924, 0.7574, 0.2924, 0.7574, 0.2924, 0.7575, 0.4409, 0.7496, 0.4409, 0.7496, 0.4409, 0.7496, 0.4409, 0.7496, 0.4408, 0.7499, 0.4408, 0.7499, 0.4408, 0.7499, 0.4408, 0.7499, 0.2924, 0.7574, 0.2924, 0.7574, 0.2924, 0.7574, 0.2924, 0.7574, 0.4411, 0.7497, 0.441, 0.7498, 0.441, 0.7498, 0.441, 0.7497, 0.2924, 0.7576, 0.2924, 0.7575, 0.2924, 0.7576, 0.2924, 0.7576, 0.2924, 0.7576, 0.2924, 0.7576, 0.2924, 0.7576, 0.2924, 0.7576, 0.2924, 0.7575, 0.2924, 0.7575, 0.2924, 0.7575, 0.2924, 0.7575, 0.2924, 0.7576, 0.2924, 0.7576, 0.2924, 0.7576, 0.2924, 0.7576, 0.4408, 0.7496, 0.4409, 0.7496, 0.4409, 0.7496, 0.4408, 0.7496, 0.4409, 0.7499, 0.4408, 0.7499, 0.4408, 0.7499, 0.4409, 0.7499, 0.441, 0.7497, 0.4411, 0.7497, 0.441, 0.7497, 0.441, 0.7497, 0.2923, 0.7576, 0.2924, 0.7576, 0.2924, 0.7576, 0.2923, 0.7577, 0.4408, 0.7499, 0.4408, 0.7499, 0.4408, 0.7499, 0.4408, 0.7499, 0.4408, 0.7499, 0.4408, 0.7499, 0.4408, 0.7499, 0.4408, 0.7499, 0.2923, 0.7577, 0.2923, 0.7577, 0.2923, 0.7577, 0.2923, 0.7577, 0.2923, 0.7577, 0.2923, 0.7577, 0.2923, 0.7577, 0.2923, 0.7577, 0.2923, 0.7577, 0.2923, 0.7577, 0.2923, 0.7577, 0.2923, 0.7577, 0.2923, 0.7577, 0.2923, 0.7577, 0.2923, 0.7577, 0.2923, 0.7577, 0.2923, 0.7577, 0.2923, 0.7577, 0.2923, 0.7577, 0.2923, 0.7577, 0.7766, 0.7501, 0.7766, 0.7501, 0.7766, 0.7501, 0.7766, 0.7501, 0.7766, 0.7502, 0.7766, 0.7502, 0.7766, 0.7502, 0.7766, 0.7502, 0.7766, 0.7502, 0.7766, 0.7502, 0.7766, 0.7502, 0.7766, 0.7502, 0.2922, 0.7578, 0.2922, 0.7578, 0.2922, 0.7578, 0.2922, 0.7578, 0.7766, 0.7501, 0.7766, 0.7501, 0.7766, 0.7501, 0.7766, 0.7501, 0.7766, 0.7502, 0.7766, 0.7502, 0.7766, 0.7502, 0.7766, 0.7502, 0.7766, 0.7502, 0.7766, 0.7502, 0.7766, 0.7502, 0.7766, 0.7502, 0.2922, 0.7578, 0.2922, 0.7578, 0.2922, 0.7578, 0.2922, 0.7578, 0.2922, 0.7578, 0.2923, 0.7578, 0.2922, 0.7578, 0.2922, 0.7578, 0.2922, 0.7578, 0.2922, 0.7578, 0.2922, 0.7578, 0.2922, 0.7578, 0.2922, 0.758, 0.2923, 0.758, 0.2923, 0.758, 0.2922, 0.758])
me_cylinder.use_remesh_preserve_volume = False
me_cylinder.use_remesh_preserve_attributes = False
me_cylinder.use_mirror_vertex_groups = False
me_cylinder.update()

# ---- objects
ob_reactor_0 = bpy.data.objects.new('Reactor_0', me_cylinder)

# ---- transforms, parenting, visibility, modifiers, constraints
ob_reactor_0.location = (0.0, 0.0, 0.0)
ob_reactor_0.lineart.crease_threshold = 0.0

# ---- collection membership
col_collection_1.objects.link(ob_reactor_0)

# ---- scene / render settings (as saved in the file)
scene.frame_start = 1; scene.frame_end = 250; scene.frame_set(1)
scene.render.engine = 'BLENDER_EEVEE_NEXT'
scene.render.resolution_percentage = 50
scene.render.dither_intensity = 0.0
scene.cycles.use_denoising = False
scene.cycles.samples = 128
scene.cycles.sampling_pattern = 'TABULATED_SOBOL'
scene.cycles.light_sampling_threshold = 0.0
scene.cycles.use_adaptive_sampling = False
scene.cycles.use_light_tree = False
scene.cycles.blur_glossy = 0.0
scene.cycles.sample_clamp_indirect = 0.0
scene.view_settings.view_transform = 'Standard'
bpy.context.view_layer.update()

# ---- added for rendering (the .blend has no active camera and no usable light): camera, sun
cam_auto = bpy.data.cameras.new('AutoCamera')
cam_auto.lens = 50.0
cam_auto.sensor_width = 36.0
cam_auto.clip_end = 1655.3
ob_auto_camera = bpy.data.objects.new('AutoCamera', cam_auto)
scene.collection.objects.link(ob_auto_camera)
ob_auto_camera.location = (94.3196, -113.184, 100.206)
ob_auto_camera.rotation_euler = (1.09748, -7.21219e-08, 0.694738)
scene.camera = ob_auto_camera
light_auto_sun = bpy.data.lights.new('AutoSun', 'SUN')
light_auto_sun.energy = 3.0
light_auto_sun.angle = 0.0523599
ob_auto_sun = bpy.data.objects.new('AutoSun', light_auto_sun)
scene.collection.objects.link(ob_auto_sun)
ob_auto_sun.rotation_euler = (0.872665, 0.174533, 0.523599)
bpy.context.view_layer.update()
